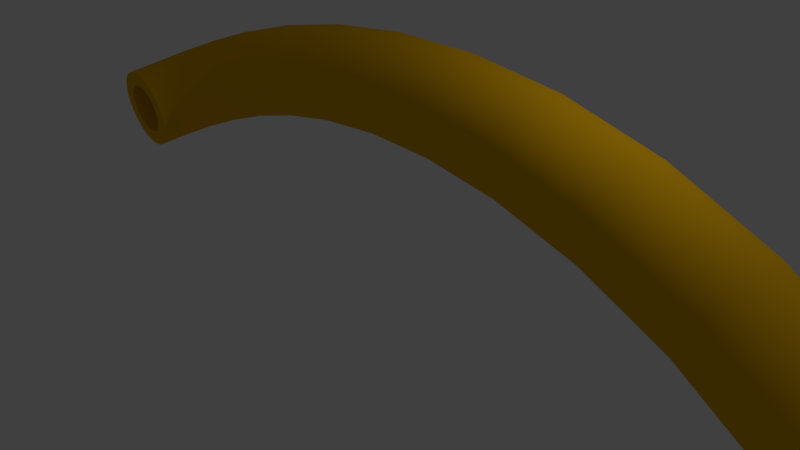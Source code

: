 # Source: tube.blend  (saved by Blender 2.78.0; exported with 4.5.12 LTS)
import bpy
from mathutils import Matrix  # noqa: F401  (used for matrix-valued properties, if any)

bpy.ops.wm.read_factory_settings(use_empty=True)
scene = bpy.context.scene
scene.name = 'Scene'

# ---- collections
col_collection_1 = bpy.data.collections.new('Collection 1'); scene.collection.children.link(col_collection_1)

# ---- materials (node trees are filled in below, after node groups)
mat_material_003 = bpy.data.materials.new('Material.003')
mat_material_003.alpha_threshold = 0.0
mat_material_003.use_transparent_shadow = False
mat_material_003.diffuse_color = (0.8, 0.428, 0.006343, 1.0)
mat_material_003.specular_color = (1.0, 0.7617, 0.2606)
mat_material_003.roughness = 0.5

# ---- material node trees

# ---- world
world_world = bpy.data.worlds.new('World'); scene.world = world_world
world_world.color = (0.05088, 0.05088, 0.05088)
world_world.use_sun_shadow = False
world_world.sun_shadow_jitter_overblur = 0.0
world_world.cycles.sampling_method = 'MANUAL'

# ---- cameras
cam_camera = bpy.data.cameras.new('Camera')
cam_camera.clip_end = 100.0
cam_camera.lens = 35.0
cam_camera.sensor_width = 32.0
cam_camera.sensor_height = 18.0
cam_camera.ortho_scale = 7.314
cam_camera.dof.focus_distance = 0.0
cam_camera.dof.aperture_fstop = 128.0

# ---- lights
light_lamp = bpy.data.lights.new('Lamp', 'POINT')
light_lamp.transmission_factor = 0.0
light_lamp.cutoff_distance = 30.0
light_lamp.energy = 100.0
light_lamp.shadow_buffer_clip_start = 1.001
light_lamp.shadow_soft_size = 0.1
light_lamp.shadow_maximum_resolution = 0.006
light_lamp.use_absolute_resolution = True

# ---- meshes
me_mesh_002 = bpy.data.meshes.new('Mesh.002')
me_mesh_002.from_pydata([(2.207, 0.2139, 0.06899), (2.225, 0.2, 0.09111), (2.241, 0.1828, 0.1111), (2.255, 0.1628, 0.1288), (2.267, 0.1403, 0.1442), (2.277, 0.1155, 0.1571), (2.285, 0.089, 0.1674), (2.291, 0.06102, 0.1749), (2.295, 0.03195, 0.1796), (2.296, 0.002159, 0.1814), (2.295, -0.028, 0.18), (2.292, -0.05817, 0.1755), (2.286, -0.08799, 0.1677), (2.277, -0.1162, 0.1568), (2.266, -0.1417, 0.1434), (2.254, -0.1643, 0.1277), (2.24, -0.1839, 0.11), (2.225, -0.2003, 0.09059), (2.208, -0.2134, 0.06979), (2.191, -0.2231, 0.04785), (2.173, -0.2291, 0.02506), (2.154, -0.2313, 0.001693), (2.135, -0.2296, -0.02196), (2.117, -0.2238, -0.04561), (2.098, -0.2139, -0.06899), (2.081, -0.2, -0.09111), (2.065, -0.1828, -0.1111), (2.051, -0.1628, -0.1288), (2.039, -0.1403, -0.1442), (2.029, -0.1155, -0.1571), (2.02, -0.089, -0.1674), (2.014, -0.06102, -0.1749), (2.011, -0.03195, -0.1796), (2.009, -0.002159, -0.1814), (2.01, 0.028, -0.18), (2.014, 0.05817, -0.1755), (2.02, 0.08799, -0.1677), (2.029, 0.1162, -0.1568), (2.039, 0.1417, -0.1434), (2.052, 0.1643, -0.1277), (2.066, 0.1839, -0.11), (2.081, 0.2003, -0.09059), (2.098, 0.2134, -0.06979), (2.115, 0.2231, -0.04785), (2.133, 0.2291, -0.02506), (2.151, 0.2313, -0.001693), (2.17, 0.2296, 0.02196), (2.189, 0.2238, 0.04561), (2.187, 0.1347, 0.04346), (2.198, 0.126, 0.0574), (2.208, 0.1152, 0.06999), (2.217, 0.1026, 0.08116), (2.225, 0.08835, 0.09084), (2.231, 0.07278, 0.09895), (2.236, 0.05606, 0.1054), (2.24, 0.03844, 0.1102), (2.242, 0.02013, 0.1131), (2.243, 0.00136, 0.1142), (2.243, -0.01764, 0.1134), (2.24, -0.03664, 0.1106), (2.236, -0.05543, 0.1056), (2.231, -0.0732, 0.09878), (2.224, -0.08925, 0.09031), (2.216, -0.1035, 0.08042), (2.208, -0.1158, 0.06928), (2.198, -0.1262, 0.05707), (2.188, -0.1344, 0.04396), (2.177, -0.1405, 0.03014), (2.165, -0.1443, 0.01578), (2.154, -0.1457, 0.001067), (2.142, -0.1446, -0.01383), (2.13, -0.141, -0.02873), (2.118, -0.1347, -0.04346), (2.107, -0.126, -0.0574), (2.097, -0.1152, -0.06999), (2.089, -0.1026, -0.08116), (2.081, -0.08835, -0.09084), (2.075, -0.07278, -0.09895), (2.069, -0.05606, -0.1054), (2.066, -0.03844, -0.1102), (2.063, -0.02013, -0.1131), (2.062, -0.00136, -0.1142), (2.063, 0.01764, -0.1134), (2.065, 0.03664, -0.1106), (2.069, 0.05543, -0.1056), (2.075, 0.0732, -0.09878), (2.081, 0.08925, -0.09031), (2.089, 0.1035, -0.08042), (2.098, 0.1158, -0.06928), (2.108, 0.1262, -0.05707), (2.118, 0.1344, -0.04396), (2.129, 0.1405, -0.03014), (2.14, 0.1443, -0.01578), (2.152, 0.1457, -0.001067), (2.164, 0.1446, 0.01383), (2.176, 0.141, 0.02873), (-2.188, 0.02165, -0.0371), (-2.191, 0.01715, -0.006158), (-2.19, 0.01245, 0.02418), (-2.186, 0.007609, 0.05361), (-2.177, 0.002693, 0.08181), (-2.165, -0.002234, 0.1085), (-2.15, -0.00711, 0.1333), (-2.131, -0.01187, 0.1559), (-2.11, -0.01645, 0.1761), (-2.086, -0.02079, 0.1934), (-2.059, -0.02482, 0.2077), (-2.031, -0.02848, 0.2185), (-2.001, -0.03171, 0.2256), (-1.969, -0.03435, 0.2286), (-1.939, -0.03633, 0.2274), (-1.909, -0.03764, 0.2223), (-1.88, -0.0383, 0.2135), (-1.853, -0.03833, 0.2012), (-1.828, -0.03773, 0.1857), (-1.805, -0.03651, 0.1672), (-1.785, -0.03469, 0.1459), (-1.767, -0.03229, 0.122), (-1.752, -0.0293, 0.09573), (-1.741, -0.02575, 0.06736), (-1.733, -0.02165, 0.0371), (-1.73, -0.01715, 0.006158), (-1.731, -0.01245, -0.02418), (-1.736, -0.007609, -0.05361), (-1.744, -0.002693, -0.08181), (-1.756, 0.002234, -0.1085), (-1.772, 0.00711, -0.1333), (-1.79, 0.01187, -0.1559), (-1.812, 0.01645, -0.1761), (-1.836, 0.02079, -0.1934), (-1.862, 0.02482, -0.2077), (-1.89, 0.02848, -0.2185), (-1.921, 0.03171, -0.2256), (-1.952, 0.03435, -0.2286), (-1.983, 0.03633, -0.2274), (-2.012, 0.03764, -0.2223), (-2.041, 0.0383, -0.2135), (-2.068, 0.03833, -0.2012), (-2.093, 0.03773, -0.1857), (-2.116, 0.03651, -0.1672), (-2.137, 0.03469, -0.1459), (-2.155, 0.03229, -0.122), (-2.169, 0.0293, -0.09573), (-2.18, 0.02575, -0.06736), (-2.104, 0.01364, -0.02337), (-2.106, 0.0108, -0.003879), (-2.105, 0.007843, 0.01523), (-2.102, 0.004793, 0.03377), (-2.097, 0.001697, 0.05153), (-2.089, -0.001407, 0.06832), (-2.08, -0.004479, 0.08395), (-2.068, -0.007477, 0.09821), (-2.055, -0.01036, 0.1109), (-2.04, -0.01309, 0.1218), (-2.023, -0.01563, 0.1308), (-2.005, -0.01794, 0.1376), (-1.986, -0.01997, 0.1421), (-1.966, -0.02164, 0.144), (-1.947, -0.02288, 0.1432), (-1.928, -0.02371, 0.14), (-1.91, -0.02413, 0.1345), (-1.893, -0.02414, 0.1268), (-1.877, -0.02376, 0.117), (-1.863, -0.023, 0.1053), (-1.85, -0.02185, 0.09189), (-1.839, -0.02034, 0.07684), (-1.829, -0.01846, 0.0603), (-1.822, -0.01622, 0.04243), (-1.818, -0.01364, 0.02337), (-1.815, -0.0108, 0.003879), (-1.816, -0.007842, -0.01523), (-1.819, -0.004793, -0.03377), (-1.824, -0.001696, -0.05153), (-1.832, 0.001408, -0.06832), (-1.842, 0.004479, -0.08395), (-1.853, 0.007477, -0.09821), (-1.867, 0.01036, -0.1109), (-1.882, 0.0131, -0.1218), (-1.898, 0.01563, -0.1308), (-1.916, 0.01794, -0.1376), (-1.936, 0.01997, -0.1421), (-1.955, 0.02164, -0.144), (-1.975, 0.02288, -0.1432), (-1.993, 0.02371, -0.14), (-2.011, 0.02413, -0.1345), (-2.028, 0.02414, -0.1268), (-2.044, 0.02376, -0.117), (-2.059, 0.023, -0.1053), (-2.072, 0.02186, -0.09189), (-2.083, 0.02034, -0.07684), (-2.092, 0.01846, -0.0603), (-2.099, 0.01622, -0.04243), (-2.188, 0.02165, -0.0371), (-2.191, 0.01715, -0.006158), (-2.19, 0.01245, 0.02418), (-2.186, 0.007609, 0.05361), (-2.177, 0.002693, 0.08181), (-2.165, -0.002234, 0.1085), (-2.15, -0.00711, 0.1333), (-2.131, -0.01187, 0.1559), (-2.11, -0.01645, 0.1761), (-2.086, -0.02079, 0.1934), (-2.059, -0.02482, 0.2077), (-2.031, -0.02848, 0.2185), (-2.001, -0.03171, 0.2256), (-1.969, -0.03435, 0.2286), (-1.939, -0.03633, 0.2274), (-1.909, -0.03764, 0.2223), (-1.88, -0.0383, 0.2135), (-1.853, -0.03833, 0.2012), (-1.828, -0.03773, 0.1857), (-1.805, -0.03651, 0.1672), (-1.785, -0.03469, 0.1459), (-1.767, -0.03229, 0.122), (-1.752, -0.0293, 0.09573), (-1.741, -0.02575, 0.06736), (-1.733, -0.02165, 0.0371), (-1.73, -0.01715, 0.006158), (-1.731, -0.01245, -0.02418), (-1.736, -0.007609, -0.05361), (-1.744, -0.002693, -0.08181), (-1.756, 0.002234, -0.1085), (-1.772, 0.00711, -0.1333), (-1.79, 0.01187, -0.1559), (-1.812, 0.01645, -0.1761), (-1.836, 0.02079, -0.1934), (-1.862, 0.02482, -0.2077), (-1.89, 0.02848, -0.2185), (-1.921, 0.03171, -0.2256), (-1.952, 0.03435, -0.2286), (-1.983, 0.03633, -0.2274), (-2.012, 0.03764, -0.2223), (-2.041, 0.0383, -0.2135), (-2.068, 0.03833, -0.2012), (-2.093, 0.03773, -0.1857), (-2.116, 0.03651, -0.1672), (-2.137, 0.03469, -0.1459), (-2.155, 0.03229, -0.122), (-2.169, 0.0293, -0.09573), (-2.18, 0.02575, -0.06736), (-2.075, 0.2956, 0.04551), (-2.081, 0.286, 0.07495), (-2.083, 0.2741, 0.1032), (-2.082, 0.2601, 0.13), (-2.077, 0.2444, 0.155), (-2.07, 0.2273, 0.1781), (-2.06, 0.2088, 0.199), (-2.047, 0.1893, 0.2173), (-2.032, 0.1691, 0.2329), (-2.015, 0.1483, 0.2455), (-1.995, 0.1273, 0.2548), (-1.974, 0.1063, 0.2606), (-1.95, 0.08549, 0.2626), (-1.926, 0.06582, 0.2606), (-1.901, 0.04804, 0.2548), (-1.877, 0.03226, 0.2455), (-1.854, 0.01858, 0.2329), (-1.831, 0.007099, 0.2173), (-1.81, -0.002066, 0.199), (-1.79, -0.008815, 0.1781), (-1.772, -0.01304, 0.155), (-1.756, -0.01464, 0.13), (-1.742, -0.01351, 0.1032), (-1.73, -0.00954, 0.07495), (-1.722, -0.002628, 0.04551), (-1.716, 0.007007, 0.01606), (-1.714, 0.01891, -0.01218), (-1.716, 0.03283, -0.03897), (-1.72, 0.04851, -0.06403), (-1.727, 0.06571, -0.08712), (-1.737, 0.08417, -0.108), (-1.75, 0.1036, -0.1263), (-1.765, 0.1239, -0.1419), (-1.782, 0.1446, -0.1545), (-1.802, 0.1657, -0.1638), (-1.824, 0.1867, -0.1696), (-1.847, 0.2075, -0.1716), (-1.872, 0.2271, -0.1696), (-1.896, 0.2449, -0.1638), (-1.92, 0.2607, -0.1545), (-1.943, 0.2744, -0.1419), (-1.966, 0.2859, -0.1263), (-1.987, 0.295, -0.108), (-2.007, 0.3018, -0.08712), (-2.025, 0.306, -0.06403), (-2.041, 0.3076, -0.03897), (-2.055, 0.3065, -0.01218), (-2.067, 0.3025, 0.01606), (-1.846, 0.4469, 0.1589), (-1.853, 0.4355, 0.1871), (-1.859, 0.4208, 0.2135), (-1.863, 0.4033, 0.2378), (-1.865, 0.3833, 0.26), (-1.864, 0.3611, 0.2796), (-1.862, 0.337, 0.2966), (-1.858, 0.3113, 0.3108), (-1.852, 0.2844, 0.3219), (-1.844, 0.2567, 0.3297), (-1.834, 0.2284, 0.3341), (-1.823, 0.1999, 0.3347), (-1.81, 0.1714, 0.3315), (-1.796, 0.1443, 0.3244), (-1.781, 0.1195, 0.3139), (-1.766, 0.09729, 0.3002), (-1.75, 0.07774, 0.2836), (-1.735, 0.06103, 0.2645), (-1.72, 0.04734, 0.2431), (-1.705, 0.03681, 0.2197), (-1.691, 0.02961, 0.1945), (-1.678, 0.0259, 0.168), (-1.665, 0.02584, 0.1405), (-1.654, 0.02959, 0.1121), (-1.645, 0.03731, 0.08316), (-1.637, 0.04877, 0.05495), (-1.631, 0.06341, 0.02857), (-1.627, 0.08091, 0.004226), (-1.626, 0.1009, -0.01788), (-1.626, 0.1232, -0.03754), (-1.628, 0.1473, -0.05456), (-1.632, 0.1729, -0.06871), (-1.638, 0.1998, -0.07981), (-1.646, 0.2275, -0.08763), (-1.656, 0.2558, -0.09198), (-1.667, 0.2844, -0.09265), (-1.68, 0.3128, -0.08944), (-1.695, 0.3399, -0.08237), (-1.709, 0.3647, -0.07185), (-1.725, 0.3869, -0.05815), (-1.74, 0.4065, -0.04158), (-1.755, 0.4232, -0.02243), (-1.77, 0.4369, -0.0009977), (-1.785, 0.4474, 0.02242), (-1.799, 0.4546, 0.04752), (-1.812, 0.4583, 0.07402), (-1.825, 0.4584, 0.1016), (-1.836, 0.4546, 0.13), (-1.563, 0.5122, 0.273), (-1.572, 0.5005, 0.3009), (-1.579, 0.4854, 0.3266), (-1.586, 0.4672, 0.3499), (-1.59, 0.4463, 0.3707), (-1.594, 0.4231, 0.3888), (-1.596, 0.3978, 0.404), (-1.597, 0.3708, 0.4161), (-1.596, 0.3425, 0.425), (-1.594, 0.3132, 0.4305), (-1.591, 0.2832, 0.4323), (-1.586, 0.2529, 0.4303), (-1.58, 0.2227, 0.4244), (-1.572, 0.1938, 0.4146), (-1.564, 0.1673, 0.4015), (-1.555, 0.1435, 0.3854), (-1.545, 0.1225, 0.3666), (-1.534, 0.1044, 0.3454), (-1.524, 0.08953, 0.3221), (-1.513, 0.07796, 0.2971), (-1.502, 0.0699, 0.2707), (-1.491, 0.06552, 0.2432), (-1.481, 0.06499, 0.2149), (-1.471, 0.06849, 0.1861), (-1.461, 0.07619, 0.1572), (-1.452, 0.08787, 0.1293), (-1.445, 0.103, 0.1036), (-1.439, 0.1211, 0.08029), (-1.434, 0.142, 0.05948), (-1.43, 0.1653, 0.04138), (-1.428, 0.1906, 0.02617), (-1.427, 0.2175, 0.01404), (-1.428, 0.2459, 0.005166), (-1.43, 0.2752, -0.0002769), (-1.433, 0.3051, -0.002104), (-1.438, 0.3354, -0.0001355), (-1.445, 0.3656, 0.00581), (-1.452, 0.3945, 0.01558), (-1.461, 0.421, 0.02868), (-1.47, 0.4448, 0.0448), (-1.48, 0.4659, 0.06362), (-1.49, 0.4839, 0.08481), (-1.5, 0.4988, 0.1081), (-1.511, 0.5104, 0.1331), (-1.522, 0.5184, 0.1595), (-1.533, 0.5228, 0.187), (-1.543, 0.5234, 0.2153), (-1.554, 0.5199, 0.2441), (-1.234, 0.5299, 0.3839), (-1.243, 0.5183, 0.4118), (-1.25, 0.5032, 0.4374), (-1.257, 0.4849, 0.4605), (-1.263, 0.464, 0.4809), (-1.268, 0.4406, 0.4985), (-1.273, 0.4152, 0.513), (-1.276, 0.388, 0.5243), (-1.278, 0.3595, 0.5322), (-1.279, 0.33, 0.5366), (-1.279, 0.2998, 0.5373), (-1.278, 0.2692, 0.5341), (-1.276, 0.2387, 0.5268), (-1.272, 0.2095, 0.5157), (-1.267, 0.1828, 0.5013), (-1.262, 0.1587, 0.484), (-1.256, 0.1374, 0.4639), (-1.249, 0.1191, 0.4416), (-1.241, 0.104, 0.4173), (-1.233, 0.09225, 0.3914), (-1.225, 0.08401, 0.3641), (-1.216, 0.07948, 0.3358), (-1.208, 0.07883, 0.3069), (-1.199, 0.08223, 0.2777), (-1.19, 0.08988, 0.2485), (-1.181, 0.1015, 0.2206), (-1.174, 0.1167, 0.195), (-1.167, 0.1349, 0.1719), (-1.161, 0.1558, 0.1515), (-1.156, 0.1792, 0.1339), (-1.151, 0.2047, 0.1194), (-1.148, 0.2318, 0.1081), (-1.146, 0.2603, 0.1002), (-1.145, 0.2899, 0.09578), (-1.145, 0.3201, 0.09509), (-1.146, 0.3506, 0.09829), (-1.148, 0.3811, 0.1055), (-1.152, 0.4103, 0.1166), (-1.157, 0.437, 0.1311), (-1.162, 0.4611, 0.1484), (-1.168, 0.4824, 0.1685), (-1.175, 0.5007, 0.1908), (-1.183, 0.5158, 0.2151), (-1.191, 0.5276, 0.241), (-1.199, 0.5358, 0.2683), (-1.208, 0.5403, 0.2966), (-1.216, 0.541, 0.3254), (-1.225, 0.5376, 0.3547), (-0.8602, 0.5161, 0.4856), (-0.8677, 0.5044, 0.5138), (-0.8747, 0.4893, 0.5396), (-0.8814, 0.471, 0.5627), (-0.8875, 0.4501, 0.5831), (-0.8931, 0.4267, 0.6005), (-0.8981, 0.4013, 0.6148), (-0.9025, 0.3742, 0.6259), (-0.906, 0.3457, 0.6334), (-0.9088, 0.3162, 0.6374), (-0.9108, 0.2861, 0.6375), (-0.9118, 0.2556, 0.6337), (-0.9118, 0.2252, 0.6258), (-0.9109, 0.1961, 0.614), (-0.909, 0.1694, 0.5989), (-0.9062, 0.1454, 0.5808), (-0.9026, 0.1242, 0.56), (-0.8983, 0.1059, 0.537), (-0.8933, 0.09091, 0.512), (-0.8877, 0.07921, 0.4854), (-0.8816, 0.07103, 0.4575), (-0.8751, 0.06655, 0.4287), (-0.8681, 0.06595, 0.3993), (-0.8609, 0.06941, 0.3697), (-0.8534, 0.07709, 0.3401), (-0.846, 0.08878, 0.3119), (-0.8389, 0.1039, 0.2861), (-0.8322, 0.1221, 0.263), (-0.8261, 0.1431, 0.2426), (-0.8205, 0.1665, 0.2252), (-0.8155, 0.1919, 0.2109), (-0.8112, 0.219, 0.1998), (-0.8076, 0.2475, 0.1923), (-0.8048, 0.277, 0.1883), (-0.8029, 0.3071, 0.1882), (-0.8018, 0.3376, 0.192), (-0.8018, 0.368, 0.1999), (-0.8028, 0.3971, 0.2117), (-0.8047, 0.4238, 0.2268), (-0.8075, 0.4478, 0.2449), (-0.811, 0.469, 0.2657), (-0.8154, 0.4872, 0.2887), (-0.8203, 0.5023, 0.3137), (-0.8259, 0.514, 0.3403), (-0.832, 0.5222, 0.3682), (-0.8386, 0.5266, 0.397), (-0.8455, 0.5272, 0.4264), (-0.8527, 0.5238, 0.456), (-0.4487, 0.4799, 0.569), (-0.4545, 0.4681, 0.5975), (-0.4603, 0.4528, 0.6235), (-0.466, 0.4345, 0.6469), (-0.4715, 0.4135, 0.6674), (-0.4768, 0.3901, 0.6849), (-0.4817, 0.3647, 0.6992), (-0.4862, 0.3376, 0.7102), (-0.4904, 0.3092, 0.7177), (-0.494, 0.2797, 0.7214), (-0.497, 0.2497, 0.7214), (-0.4995, 0.2193, 0.7173), (-0.5012, 0.189, 0.709), (-0.5022, 0.1601, 0.6968), (-0.5023, 0.1336, 0.6813), (-0.5017, 0.1097, 0.6628), (-0.5004, 0.08873, 0.6416), (-0.4984, 0.07071, 0.6181), (-0.4958, 0.05585, 0.5926), (-0.4925, 0.04435, 0.5655), (-0.4887, 0.03636, 0.5372), (-0.4844, 0.03207, 0.508), (-0.4796, 0.03164, 0.4781), (-0.4743, 0.03526, 0.4481), (-0.4686, 0.04309, 0.4182), (-0.4627, 0.05491, 0.3896), (-0.4569, 0.07015, 0.3636), (-0.4512, 0.08845, 0.3403), (-0.4458, 0.1095, 0.3198), (-0.4405, 0.1329, 0.3023), (-0.4356, 0.1583, 0.2879), (-0.431, 0.1854, 0.277), (-0.4269, 0.2138, 0.2695), (-0.4233, 0.2432, 0.2657), (-0.4202, 0.2733, 0.2658), (-0.4178, 0.3036, 0.2699), (-0.4161, 0.3339, 0.2781), (-0.4151, 0.3629, 0.2903), (-0.4149, 0.3894, 0.3059), (-0.4155, 0.4132, 0.3244), (-0.4168, 0.4342, 0.3456), (-0.4188, 0.4523, 0.3691), (-0.4215, 0.4671, 0.3946), (-0.4247, 0.4786, 0.4216), (-0.4285, 0.4866, 0.45), (-0.4329, 0.4909, 0.4792), (-0.4377, 0.4913, 0.509), (-0.443, 0.4877, 0.5391), (-0.009253, 0.4291, 0.6235), (-0.01297, 0.417, 0.6523), (-0.01689, 0.4016, 0.6786), (-0.02097, 0.3831, 0.7021), (-0.02516, 0.3619, 0.7228), (-0.02939, 0.3384, 0.7404), (-0.03361, 0.3129, 0.7548), (-0.03776, 0.2858, 0.7659), (-0.0418, 0.2573, 0.7733), (-0.04566, 0.2279, 0.7771), (-0.04929, 0.198, 0.7769), (-0.05264, 0.1677, 0.7728), (-0.05564, 0.1376, 0.7643), (-0.05817, 0.1088, 0.752), (-0.06013, 0.08248, 0.7362), (-0.06153, 0.05886, 0.7174), (-0.06238, 0.03808, 0.696), (-0.06268, 0.02032, 0.6722), (-0.06244, 0.005734, 0.6464), (-0.06167, -0.005496, 0.6191), (-0.06037, -0.0132, 0.5904), (-0.05855, -0.01721, 0.5609), (-0.05621, -0.01736, 0.5308), (-0.05337, -0.01347, 0.5004), (-0.05003, -0.005379, 0.4702), (-0.04632, 0.006683, 0.4414), (-0.0424, 0.02213, 0.4152), (-0.03831, 0.04061, 0.3916), (-0.03413, 0.06178, 0.371), (-0.0299, 0.08529, 0.3533), (-0.02568, 0.1108, 0.3389), (-0.02152, 0.1379, 0.3279), (-0.01749, 0.1664, 0.3205), (-0.01363, 0.1958, 0.3167), (-0.009994, 0.2257, 0.3168), (-0.00665, 0.256, 0.321), (-0.003646, 0.2861, 0.3294), (-0.001117, 0.3149, 0.3418), (0.0008442, 0.3412, 0.3576), (0.002246, 0.3648, 0.3764), (0.003093, 0.3856, 0.3978), (0.003394, 0.4034, 0.4216), (0.003155, 0.418, 0.4473), (0.002381, 0.4292, 0.4747), (0.001081, 0.4369, 0.5033), (-0.0007387, 0.4409, 0.5329), (-0.003072, 0.4411, 0.563), (-0.005913, 0.4372, 0.5933), (0.4471, 0.3711, 0.6382), (0.4462, 0.3587, 0.667), (0.4449, 0.3429, 0.6934), (0.443, 0.3242, 0.717), (0.4408, 0.3028, 0.7377), (0.4382, 0.279, 0.7554), (0.4353, 0.2534, 0.7698), (0.4322, 0.2261, 0.7809), (0.4287, 0.1976, 0.7883), (0.4251, 0.1682, 0.7921), (0.4213, 0.1382, 0.792), (0.4174, 0.108, 0.7878), (0.4134, 0.07801, 0.7793), (0.4095, 0.04939, 0.7669), (0.4059, 0.02331, 0.7511), (0.4025, -5.972e-05, 0.7323), (0.3994, -0.02056, 0.7107), (0.3966, -0.03802, 0.6869), (0.3942, -0.05228, 0.6611), (0.3922, -0.06316, 0.6336), (0.3906, -0.07051, 0.6049), (0.3895, -0.07415, 0.5753), (0.3888, -0.07393, 0.5451), (0.3886, -0.06966, 0.5147), (0.389, -0.0612, 0.4844), (0.3898, -0.04879, 0.4555), (0.3912, -0.03303, 0.4292), (0.393, -0.01427, 0.4056), (0.3952, 0.007146, 0.3849), (0.3978, 0.03086, 0.3672), (0.4007, 0.05652, 0.3528), (0.4039, 0.08379, 0.3417), (0.4073, 0.1123, 0.3342), (0.4109, 0.1417, 0.3305), (0.4147, 0.1717, 0.3306), (0.4186, 0.2019, 0.3348), (0.4226, 0.2319, 0.3432), (0.4265, 0.2605, 0.3557), (0.4302, 0.2866, 0.3715), (0.4336, 0.31, 0.3903), (0.4367, 0.3305, 0.4118), (0.4394, 0.3479, 0.4357), (0.4418, 0.3622, 0.4615), (0.4439, 0.3731, 0.4889), (0.4455, 0.3804, 0.5176), (0.4466, 0.3841, 0.5473), (0.4473, 0.3838, 0.5775), (0.4475, 0.3796, 0.6079), (0.9089, 0.3133, 0.6015), (0.9117, 0.3004, 0.6301), (0.9136, 0.2843, 0.6561), (0.9148, 0.2651, 0.6795), (0.9153, 0.2434, 0.7), (0.915, 0.2194, 0.7174), (0.9141, 0.1935, 0.7317), (0.9125, 0.166, 0.7426), (0.9102, 0.1374, 0.75), (0.9072, 0.1079, 0.7537), (0.9037, 0.07788, 0.7536), (0.8995, 0.04774, 0.7494), (0.8947, 0.01781, 0.741), (0.8895, -0.01065, 0.7287), (0.8842, -0.03652, 0.713), (0.8787, -0.05964, 0.6944), (0.8731, -0.07984, 0.6731), (0.8676, -0.09697, 0.6495), (0.8622, -0.1109, 0.6239), (0.8569, -0.1213, 0.5967), (0.8519, -0.1283, 0.5683), (0.8472, -0.1315, 0.539), (0.8428, -0.1308, 0.5091), (0.8389, -0.1261, 0.479), (0.8356, -0.1172, 0.449), (0.8328, -0.1043, 0.4205), (0.8309, -0.08815, 0.3944), (0.8297, -0.06902, 0.3711), (0.8292, -0.04728, 0.3506), (0.8295, -0.02328, 0.3331), (0.8304, 0.00262, 0.3189), (0.832, 0.03007, 0.3079), (0.8343, 0.05873, 0.3005), (0.8373, 0.08823, 0.2968), (0.8408, 0.1182, 0.297), (0.845, 0.1484, 0.3012), (0.8498, 0.1783, 0.3096), (0.855, 0.2068, 0.3219), (0.8603, 0.2326, 0.3375), (0.8658, 0.2558, 0.3562), (0.8714, 0.276, 0.3775), (0.8769, 0.2931, 0.4011), (0.8823, 0.307, 0.4267), (0.8876, 0.3175, 0.4538), (0.8926, 0.3244, 0.4822), (0.8973, 0.3276, 0.5116), (0.9017, 0.3269, 0.5415), (0.9056, 0.3222, 0.5716), (1.364, 0.2629, 0.5021), (1.372, 0.2496, 0.5297), (1.378, 0.233, 0.5548), (1.383, 0.2134, 0.5773), (1.387, 0.1913, 0.597), (1.389, 0.167, 0.6138), (1.391, 0.1408, 0.6274), (1.391, 0.1131, 0.6379), (1.391, 0.08431, 0.6449), (1.389, 0.05469, 0.6483), (1.386, 0.02463, 0.6481), (1.382, -0.005513, 0.6439), (1.376, -0.03538, 0.6356), (1.37, -0.06371, 0.6236), (1.363, -0.08939, 0.6083), (1.355, -0.1123, 0.5902), (1.347, -0.1322, 0.5695), (1.338, -0.149, 0.5466), (1.329, -0.1625, 0.5218), (1.32, -0.1726, 0.4955), (1.311, -0.1791, 0.468), (1.302, -0.1818, 0.4396), (1.294, -0.1807, 0.4107), (1.285, -0.1755, 0.3816), (1.277, -0.1661, 0.3527), (1.27, -0.1527, 0.3251), (1.264, -0.1361, 0.3), (1.259, -0.1166, 0.2775), (1.255, -0.09449, 0.2578), (1.252, -0.07016, 0.241), (1.251, -0.04398, 0.2273), (1.25, -0.0163, 0.2169), (1.251, 0.01254, 0.2099), (1.253, 0.04216, 0.2064), (1.256, 0.07222, 0.2067), (1.26, 0.1024, 0.2109), (1.265, 0.1322, 0.2191), (1.272, 0.1606, 0.2312), (1.279, 0.1862, 0.2464), (1.287, 0.2091, 0.2646), (1.295, 0.229, 0.2853), (1.303, 0.2458, 0.3082), (1.312, 0.2593, 0.333), (1.321, 0.2694, 0.3593), (1.33, 0.2759, 0.3868), (1.339, 0.2787, 0.4152), (1.348, 0.2775, 0.4441), (1.356, 0.2723, 0.4732), (1.801, 0.2273, 0.3284), (1.814, 0.2136, 0.3539), (1.824, 0.1966, 0.377), (1.834, 0.1767, 0.3977), (1.842, 0.1543, 0.4158), (1.848, 0.1297, 0.4311), (1.853, 0.1033, 0.4435), (1.856, 0.07539, 0.4529), (1.858, 0.0464, 0.4591), (1.857, 0.01665, 0.4619), (1.855, -0.01348, 0.4612), (1.851, -0.04363, 0.457), (1.845, -0.07346, 0.4489), (1.838, -0.1017, 0.4374), (1.829, -0.1272, 0.4228), (1.819, -0.1499, 0.4056), (1.808, -0.1696, 0.3861), (1.796, -0.1861, 0.3646), (1.783, -0.1994, 0.3414), (1.77, -0.2091, 0.3167), (1.756, -0.2153, 0.291), (1.743, -0.2177, 0.2646), (1.729, -0.2161, 0.2377), (1.715, -0.2105, 0.2107), (1.702, -0.2007, 0.1839), (1.69, -0.187, 0.1584), (1.679, -0.17, 0.1352), (1.67, -0.1501, 0.1145), (1.662, -0.1277, 0.09645), (1.655, -0.1031, 0.08113), (1.651, -0.07665, 0.06872), (1.647, -0.04876, 0.05936), (1.646, -0.01976, 0.0532), (1.646, 0.009979, 0.05037), (1.648, 0.04011, 0.05102), (1.652, 0.07027, 0.05529), (1.658, 0.1001, 0.06333), (1.666, 0.1283, 0.07489), (1.675, 0.1539, 0.08942), (1.685, 0.1766, 0.1066), (1.696, 0.1962, 0.1261), (1.708, 0.2128, 0.1477), (1.721, 0.226, 0.1709), (1.734, 0.2358, 0.1955), (1.747, 0.2419, 0.2212), (1.761, 0.2443, 0.2477), (1.775, 0.2428, 0.2746), (1.788, 0.2372, 0.3016), (2.207, 0.2139, 0.06899), (2.225, 0.2, 0.09111), (2.241, 0.1828, 0.1111), (2.255, 0.1628, 0.1288), (2.267, 0.1403, 0.1442), (2.277, 0.1155, 0.1571), (2.285, 0.089, 0.1674), (2.291, 0.06102, 0.1749), (2.295, 0.03195, 0.1796), (2.296, 0.002159, 0.1814), (2.295, -0.028, 0.18), (2.292, -0.05817, 0.1755), (2.286, -0.08799, 0.1677), (2.277, -0.1162, 0.1568), (2.266, -0.1417, 0.1434), (2.254, -0.1643, 0.1277), (2.24, -0.1839, 0.11), (2.225, -0.2003, 0.09059), (2.208, -0.2134, 0.06979), (2.191, -0.2231, 0.04785), (2.173, -0.2291, 0.02506), (2.154, -0.2313, 0.001693), (2.135, -0.2296, -0.02196), (2.117, -0.2238, -0.04561), (2.098, -0.2139, -0.06899), (2.081, -0.2, -0.09111), (2.065, -0.1828, -0.1111), (2.051, -0.1628, -0.1288), (2.039, -0.1403, -0.1442), (2.029, -0.1155, -0.1571), (2.02, -0.089, -0.1674), (2.014, -0.06102, -0.1749), (2.011, -0.03195, -0.1796), (2.009, -0.002159, -0.1814), (2.01, 0.028, -0.18), (2.014, 0.05817, -0.1755), (2.02, 0.08799, -0.1677), (2.029, 0.1162, -0.1568), (2.039, 0.1417, -0.1434), (2.052, 0.1643, -0.1277), (2.066, 0.1839, -0.11), (2.081, 0.2003, -0.09059), (2.098, 0.2134, -0.06979), (2.115, 0.2231, -0.04785), (2.133, 0.2291, -0.02506), (2.151, 0.2313, -0.001693), (2.17, 0.2296, 0.02196), (2.189, 0.2238, 0.04561), (-2.104, 0.01364, -0.02337), (-2.106, 0.0108, -0.003879), (-2.105, 0.007843, 0.01523), (-2.102, 0.004793, 0.03377), (-2.097, 0.001697, 0.05153), (-2.089, -0.001407, 0.06832), (-2.08, -0.004479, 0.08395), (-2.068, -0.007477, 0.09821), (-2.055, -0.01036, 0.1109), (-2.04, -0.01309, 0.1218), (-2.023, -0.01563, 0.1308), (-2.005, -0.01794, 0.1376), (-1.986, -0.01997, 0.1421), (-1.966, -0.02164, 0.144), (-1.947, -0.02288, 0.1432), (-1.928, -0.02371, 0.14), (-1.91, -0.02413, 0.1345), (-1.893, -0.02414, 0.1268), (-1.877, -0.02376, 0.117), (-1.863, -0.023, 0.1053), (-1.85, -0.02185, 0.09189), (-1.839, -0.02034, 0.07684), (-1.829, -0.01846, 0.0603), (-1.822, -0.01622, 0.04243), (-1.818, -0.01364, 0.02337), (-1.815, -0.0108, 0.003879), (-1.816, -0.007842, -0.01523), (-1.819, -0.004793, -0.03377), (-1.824, -0.001696, -0.05153), (-1.832, 0.001408, -0.06832), (-1.842, 0.004479, -0.08395), (-1.853, 0.007477, -0.09821), (-1.867, 0.01036, -0.1109), (-1.882, 0.0131, -0.1218), (-1.898, 0.01563, -0.1308), (-1.916, 0.01794, -0.1376), (-1.936, 0.01997, -0.1421), (-1.955, 0.02164, -0.144), (-1.975, 0.02288, -0.1432), (-1.993, 0.02371, -0.14), (-2.011, 0.02413, -0.1345), (-2.028, 0.02414, -0.1268), (-2.044, 0.02376, -0.117), (-2.059, 0.023, -0.1053), (-2.072, 0.02186, -0.09189), (-2.083, 0.02034, -0.07684), (-2.092, 0.01846, -0.0603), (-2.099, 0.01622, -0.04243), (-2.01, 0.2404, 0.04551), (-2.013, 0.2343, 0.06406), (-2.015, 0.2268, 0.08185), (-2.014, 0.2181, 0.09872), (-2.011, 0.2082, 0.1145), (-2.007, 0.1974, 0.1291), (-2.0, 0.1857, 0.1422), (-1.992, 0.1735, 0.1537), (-1.983, 0.1607, 0.1636), (-1.972, 0.1476, 0.1715), (-1.959, 0.1344, 0.1774), (-1.946, 0.1212, 0.181), (-1.931, 0.1081, 0.1822), (-1.916, 0.09567, 0.181), (-1.9, 0.08447, 0.1774), (-1.885, 0.07453, 0.1715), (-1.87, 0.06591, 0.1636), (-1.856, 0.05868, 0.1537), (-1.843, 0.05291, 0.1422), (-1.83, 0.04866, 0.1291), (-1.819, 0.04599, 0.1145), (-1.809, 0.04498, 0.09872), (-1.8, 0.0457, 0.08185), (-1.793, 0.0482, 0.06406), (-1.787, 0.05255, 0.04551), (-1.784, 0.05862, 0.02696), (-1.783, 0.06612, 0.009166), (-1.783, 0.07489, -0.007706), (-1.786, 0.08477, -0.02349), (-1.791, 0.0956, -0.03804), (-1.797, 0.1072, -0.05117), (-1.805, 0.1195, -0.06273), (-1.814, 0.1322, -0.07255), (-1.825, 0.1453, -0.08048), (-1.838, 0.1586, -0.08634), (-1.851, 0.1718, -0.08998), (-1.866, 0.1849, -0.09123), (-1.882, 0.1973, -0.08998), (-1.897, 0.2085, -0.08634), (-1.912, 0.2184, -0.08048), (-1.927, 0.2271, -0.07255), (-1.941, 0.2343, -0.06273), (-1.954, 0.2401, -0.05117), (-1.967, 0.2443, -0.03804), (-1.978, 0.247, -0.02349), (-1.989, 0.248, -0.007706), (-1.997, 0.2473, 0.009166), (-2.005, 0.2448, 0.02696), (-1.808, 0.3711, 0.1449), (-1.813, 0.3639, 0.1627), (-1.817, 0.3547, 0.1793), (-1.819, 0.3437, 0.1946), (-1.82, 0.331, 0.2085), (-1.82, 0.317, 0.2209), (-1.819, 0.3019, 0.2316), (-1.816, 0.2857, 0.2406), (-1.812, 0.2688, 0.2476), (-1.807, 0.2513, 0.2525), (-1.801, 0.2335, 0.2552), (-1.794, 0.2155, 0.2556), (-1.786, 0.1976, 0.2536), (-1.777, 0.1805, 0.2492), (-1.768, 0.1649, 0.2425), (-1.758, 0.1509, 0.2339), (-1.748, 0.1386, 0.2235), (-1.739, 0.128, 0.2114), (-1.729, 0.1194, 0.1979), (-1.72, 0.1128, 0.1832), (-1.711, 0.1083, 0.1673), (-1.703, 0.1059, 0.1506), (-1.695, 0.1059, 0.1333), (-1.688, 0.1082, 0.1154), (-1.682, 0.1131, 0.09718), (-1.677, 0.1203, 0.07941), (-1.673, 0.1295, 0.06279), (-1.671, 0.1406, 0.04745), (-1.67, 0.1532, 0.03353), (-1.67, 0.1672, 0.02114), (-1.671, 0.1824, 0.01042), (-1.674, 0.1985, 0.001507), (-1.678, 0.2154, -0.005481), (-1.683, 0.2329, -0.01041), (-1.689, 0.2508, -0.01315), (-1.696, 0.2687, -0.01357), (-1.704, 0.2866, -0.01155), (-1.713, 0.3037, -0.007099), (-1.723, 0.3193, -0.000468), (-1.732, 0.3333, 0.00816), (-1.742, 0.3457, 0.0186), (-1.751, 0.3562, 0.03066), (-1.761, 0.3648, 0.04416), (-1.77, 0.3714, 0.05891), (-1.779, 0.376, 0.07473), (-1.788, 0.3783, 0.09142), (-1.795, 0.3784, 0.1088), (-1.802, 0.376, 0.1267), (-1.544, 0.4315, 0.2516), (-1.55, 0.4241, 0.2691), (-1.555, 0.4146, 0.2853), (-1.558, 0.4032, 0.3), (-1.561, 0.39, 0.3131), (-1.564, 0.3754, 0.3245), (-1.565, 0.3594, 0.3341), (-1.566, 0.3424, 0.3417), (-1.565, 0.3246, 0.3473), (-1.564, 0.3061, 0.3508), (-1.562, 0.2873, 0.3519), (-1.559, 0.2682, 0.3507), (-1.555, 0.2492, 0.3469), (-1.55, 0.2309, 0.3408), (-1.545, 0.2143, 0.3325), (-1.539, 0.1993, 0.3224), (-1.533, 0.186, 0.3105), (-1.526, 0.1746, 0.2972), (-1.52, 0.1653, 0.2825), (-1.513, 0.158, 0.2668), (-1.506, 0.1529, 0.2501), (-1.499, 0.1501, 0.2328), (-1.492, 0.1498, 0.215), (-1.486, 0.152, 0.1968), (-1.48, 0.1569, 0.1786), (-1.474, 0.1642, 0.1611), (-1.47, 0.1737, 0.1449), (-1.466, 0.1852, 0.1302), (-1.463, 0.1983, 0.1171), (-1.461, 0.213, 0.1057), (-1.459, 0.2289, 0.09609), (-1.459, 0.2459, 0.08845), (-1.459, 0.2637, 0.08285), (-1.46, 0.2822, 0.07943), (-1.463, 0.3011, 0.07827), (-1.466, 0.3201, 0.07951), (-1.47, 0.3392, 0.08326), (-1.474, 0.3574, 0.08941), (-1.48, 0.3741, 0.09767), (-1.485, 0.3891, 0.1078), (-1.492, 0.4023, 0.1197), (-1.498, 0.4137, 0.133), (-1.505, 0.4231, 0.1477), (-1.512, 0.4304, 0.1634), (-1.518, 0.4354, 0.1801), (-1.525, 0.4382, 0.1974), (-1.532, 0.4385, 0.2152), (-1.538, 0.4363, 0.2334), (-1.226, 0.4485, 0.3588), (-1.231, 0.4412, 0.3764), (-1.236, 0.4316, 0.3926), (-1.24, 0.4202, 0.4071), (-1.244, 0.407, 0.42), (-1.248, 0.3922, 0.431), (-1.25, 0.3762, 0.4402), (-1.252, 0.3591, 0.4473), (-1.254, 0.3411, 0.4523), (-1.254, 0.3225, 0.455), (-1.254, 0.3035, 0.4555), (-1.254, 0.2843, 0.4535), (-1.252, 0.2651, 0.4489), (-1.25, 0.2467, 0.4419), (-1.247, 0.2298, 0.4328), (-1.244, 0.2147, 0.4219), (-1.24, 0.2013, 0.4093), (-1.235, 0.1897, 0.3952), (-1.23, 0.1802, 0.3799), (-1.225, 0.1728, 0.3635), (-1.22, 0.1676, 0.3464), (-1.215, 0.1648, 0.3286), (-1.209, 0.1643, 0.3104), (-1.204, 0.1665, 0.292), (-1.198, 0.1713, 0.2736), (-1.193, 0.1787, 0.256), (-1.188, 0.1882, 0.2398), (-1.184, 0.1996, 0.2253), (-1.18, 0.2129, 0.2124), (-1.177, 0.2276, 0.2014), (-1.174, 0.2436, 0.1922), (-1.172, 0.2607, 0.1851), (-1.17, 0.2787, 0.1801), (-1.17, 0.2973, 0.1773), (-1.17, 0.3163, 0.1769), (-1.17, 0.3355, 0.1789), (-1.172, 0.3547, 0.1835), (-1.174, 0.3731, 0.1905), (-1.177, 0.39, 0.1996), (-1.181, 0.4052, 0.2105), (-1.184, 0.4186, 0.2231), (-1.189, 0.4301, 0.2372), (-1.194, 0.4396, 0.2525), (-1.199, 0.447, 0.2689), (-1.204, 0.4522, 0.286), (-1.209, 0.4551, 0.3038), (-1.215, 0.4555, 0.322), (-1.22, 0.4533, 0.3404), (-0.859, 0.4349, 0.4587), (-0.8636, 0.4275, 0.4764), (-0.8681, 0.418, 0.4927), (-0.8723, 0.4065, 0.5073), (-0.8762, 0.3933, 0.5201), (-0.8797, 0.3786, 0.5311), (-0.8828, 0.3626, 0.5401), (-0.8856, 0.3455, 0.547), (-0.8878, 0.3275, 0.5518), (-0.8896, 0.309, 0.5543), (-0.8908, 0.29, 0.5544), (-0.8914, 0.2708, 0.552), (-0.8915, 0.2516, 0.547), (-0.8909, 0.2333, 0.5396), (-0.8897, 0.2165, 0.53), (-0.8879, 0.2013, 0.5186), (-0.8856, 0.188, 0.5056), (-0.8829, 0.1765, 0.4911), (-0.8798, 0.167, 0.4753), (-0.8763, 0.1597, 0.4586), (-0.8724, 0.1545, 0.441), (-0.8683, 0.1517, 0.4229), (-0.8639, 0.1513, 0.4043), (-0.8594, 0.1535, 0.3857), (-0.8547, 0.1583, 0.3671), (-0.85, 0.1657, 0.3493), (-0.8455, 0.1752, 0.333), (-0.8413, 0.1867, 0.3184), (-0.8375, 0.1999, 0.3056), (-0.8339, 0.2146, 0.2946), (-0.8308, 0.2306, 0.2856), (-0.8281, 0.2477, 0.2787), (-0.8258, 0.2657, 0.2739), (-0.824, 0.2842, 0.2714), (-0.8228, 0.3032, 0.2713), (-0.8222, 0.3224, 0.2737), (-0.8222, 0.3416, 0.2787), (-0.8228, 0.3599, 0.2861), (-0.824, 0.3767, 0.2957), (-0.8257, 0.3919, 0.3071), (-0.828, 0.4052, 0.3201), (-0.8307, 0.4167, 0.3347), (-0.8338, 0.4262, 0.3504), (-0.8373, 0.4335, 0.3671), (-0.8412, 0.4387, 0.3847), (-0.8453, 0.4415, 0.4029), (-0.8497, 0.4419, 0.4214), (-0.8542, 0.4397, 0.44), (-0.4524, 0.3991, 0.5411), (-0.4561, 0.3916, 0.5591), (-0.4597, 0.382, 0.5755), (-0.4633, 0.3705, 0.5902), (-0.4668, 0.3572, 0.6031), (-0.4701, 0.3425, 0.6141), (-0.4732, 0.3265, 0.6231), (-0.476, 0.3094, 0.63), (-0.4786, 0.2915, 0.6347), (-0.4809, 0.273, 0.6371), (-0.4828, 0.2541, 0.6371), (-0.4844, 0.2349, 0.6345), (-0.4855, 0.2159, 0.6293), (-0.4861, 0.1976, 0.6216), (-0.4862, 0.1809, 0.6118), (-0.4858, 0.1659, 0.6002), (-0.485, 0.1527, 0.5868), (-0.4837, 0.1413, 0.572), (-0.482, 0.132, 0.556), (-0.48, 0.1247, 0.5389), (-0.4776, 0.1197, 0.5211), (-0.4749, 0.117, 0.5026), (-0.4718, 0.1167, 0.4839), (-0.4685, 0.119, 0.4649), (-0.4649, 0.1239, 0.4461), (-0.4612, 0.1314, 0.4281), (-0.4576, 0.141, 0.4117), (-0.454, 0.1525, 0.397), (-0.4505, 0.1657, 0.3841), (-0.4472, 0.1805, 0.3731), (-0.4441, 0.1965, 0.364), (-0.4412, 0.2135, 0.3571), (-0.4386, 0.2315, 0.3524), (-0.4364, 0.25, 0.35), (-0.4344, 0.2689, 0.3501), (-0.4329, 0.288, 0.3527), (-0.4318, 0.3071, 0.3579), (-0.4312, 0.3254, 0.3655), (-0.4311, 0.342, 0.3753), (-0.4315, 0.3571, 0.387), (-0.4323, 0.3703, 0.4004), (-0.4336, 0.3817, 0.4152), (-0.4352, 0.391, 0.4312), (-0.4373, 0.3983, 0.4483), (-0.4397, 0.4033, 0.4661), (-0.4424, 0.406, 0.4845), (-0.4455, 0.4063, 0.5033), (-0.4488, 0.404, 0.5222), (-0.0168, 0.3487, 0.5952), (-0.01914, 0.3411, 0.6133), (-0.02161, 0.3314, 0.6299), (-0.02418, 0.3197, 0.6447), (-0.02682, 0.3064, 0.6577), (-0.02948, 0.2916, 0.6688), (-0.03214, 0.2755, 0.6779), (-0.03476, 0.2584, 0.6848), (-0.0373, 0.2405, 0.6895), (-0.03973, 0.222, 0.6919), (-0.04202, 0.2031, 0.6918), (-0.04413, 0.184, 0.6892), (-0.04602, 0.1651, 0.6839), (-0.04761, 0.1469, 0.6761), (-0.04885, 0.1304, 0.6661), (-0.04973, 0.1155, 0.6543), (-0.05027, 0.1024, 0.6408), (-0.05045, 0.0912, 0.6258), (-0.0503, 0.08201, 0.6096), (-0.04982, 0.07494, 0.5924), (-0.049, 0.07008, 0.5743), (-0.04785, 0.06756, 0.5557), (-0.04638, 0.06746, 0.5367), (-0.04459, 0.06991, 0.5176), (-0.04249, 0.07501, 0.4986), (-0.04015, 0.08261, 0.4805), (-0.03768, 0.09234, 0.4639), (-0.0351, 0.104, 0.4491), (-0.03247, 0.1173, 0.4361), (-0.0298, 0.1321, 0.425), (-0.02715, 0.1482, 0.4159), (-0.02453, 0.1653, 0.409), (-0.02199, 0.1832, 0.4042), (-0.01955, 0.2017, 0.4019), (-0.01727, 0.2206, 0.402), (-0.01516, 0.2397, 0.4046), (-0.01327, 0.2586, 0.4099), (-0.01167, 0.2768, 0.4177), (-0.01044, 0.2933, 0.4276), (-0.009556, 0.3082, 0.4395), (-0.009022, 0.3213, 0.453), (-0.008832, 0.3325, 0.468), (-0.008983, 0.3417, 0.4842), (-0.00947, 0.3488, 0.5014), (-0.01029, 0.3536, 0.5195), (-0.01144, 0.3561, 0.5381), (-0.01291, 0.3562, 0.557), (-0.01469, 0.3538, 0.5762), (0.4363, 0.2911, 0.6097), (0.4358, 0.2833, 0.6279), (0.4349, 0.2734, 0.6445), (0.4338, 0.2616, 0.6594), (0.4324, 0.2481, 0.6724), (0.4308, 0.2331, 0.6835), (0.4289, 0.217, 0.6926), (0.4269, 0.1998, 0.6996), (0.4248, 0.1818, 0.7043), (0.4225, 0.1633, 0.7067), (0.4201, 0.1444, 0.7066), (0.4177, 0.1254, 0.7039), (0.4151, 0.1065, 0.6986), (0.4127, 0.08846, 0.6908), (0.4104, 0.07203, 0.6809), (0.4082, 0.05731, 0.669), (0.4063, 0.04439, 0.6554), (0.4046, 0.03339, 0.6404), (0.403, 0.02441, 0.6242), (0.4018, 0.01756, 0.6069), (0.4008, 0.01293, 0.5888), (0.4, 0.01063, 0.5701), (0.3996, 0.01078, 0.5511), (0.3995, 0.01346, 0.5319), (0.3997, 0.01879, 0.5129), (0.4003, 0.02661, 0.4947), (0.4011, 0.03654, 0.4781), (0.4023, 0.04836, 0.4632), (0.4037, 0.06185, 0.4502), (0.4053, 0.07678, 0.439), (0.4071, 0.09295, 0.4299), (0.4091, 0.1101, 0.423), (0.4113, 0.1281, 0.4183), (0.4136, 0.1466, 0.4159), (0.4159, 0.1655, 0.416), (0.4184, 0.1845, 0.4186), (0.4209, 0.2034, 0.4239), (0.4234, 0.2215, 0.4318), (0.4257, 0.2379, 0.4417), (0.4278, 0.2526, 0.4536), (0.4298, 0.2655, 0.4671), (0.4315, 0.2765, 0.4822), (0.433, 0.2855, 0.4984), (0.4343, 0.2924, 0.5157), (0.4353, 0.297, 0.5338), (0.436, 0.2993, 0.5525), (0.4365, 0.2991, 0.5715), (0.4366, 0.2964, 0.5906), (0.8954, 0.2336, 0.5733), (0.8971, 0.2255, 0.5913), (0.8983, 0.2154, 0.6077), (0.8991, 0.2033, 0.6224), (0.8994, 0.1896, 0.6353), (0.8992, 0.1745, 0.6463), (0.8986, 0.1582, 0.6553), (0.8976, 0.1409, 0.6622), (0.8961, 0.1228, 0.6668), (0.8943, 0.1042, 0.6692), (0.892, 0.08535, 0.6691), (0.8894, 0.06636, 0.6664), (0.8864, 0.04751, 0.6612), (0.8831, 0.02958, 0.6534), (0.8798, 0.01328, 0.6436), (0.8763, -0.001281, 0.6318), (0.8728, -0.01401, 0.6184), (0.8693, -0.02479, 0.6035), (0.8659, -0.03354, 0.5874), (0.8626, -0.04015, 0.5703), (0.8594, -0.04451, 0.5524), (0.8565, -0.04653, 0.5339), (0.8537, -0.04611, 0.5151), (0.8513, -0.04314, 0.4961), (0.8491, -0.03752, 0.4773), (0.8474, -0.02942, 0.4593), (0.8462, -0.01924, 0.4429), (0.8454, -0.00719, 0.4281), (0.8452, 0.006504, 0.4152), (0.8453, 0.02162, 0.4042), (0.8459, 0.03794, 0.3952), (0.8469, 0.05523, 0.3884), (0.8484, 0.07328, 0.3837), (0.8502, 0.09187, 0.3814), (0.8525, 0.1108, 0.3815), (0.8551, 0.1298, 0.3841), (0.8581, 0.1486, 0.3894), (0.8614, 0.1665, 0.3971), (0.8647, 0.1828, 0.407), (0.8682, 0.1974, 0.4188), (0.8717, 0.2101, 0.4322), (0.8752, 0.2209, 0.4471), (0.8786, 0.2297, 0.4632), (0.8819, 0.2363, 0.4803), (0.8851, 0.2406, 0.4982), (0.888, 0.2426, 0.5166), (0.8908, 0.2422, 0.5355), (0.8932, 0.2393, 0.5544), (1.348, 0.1835, 0.4744), (1.353, 0.1751, 0.4918), (1.357, 0.1647, 0.5076), (1.36, 0.1524, 0.5218), (1.362, 0.1384, 0.5342), (1.364, 0.1231, 0.5448), (1.365, 0.1066, 0.5534), (1.365, 0.08919, 0.56), (1.365, 0.07103, 0.5644), (1.364, 0.05237, 0.5666), (1.362, 0.03343, 0.5664), (1.359, 0.01445, 0.5638), (1.356, -0.004365, 0.5586), (1.352, -0.02221, 0.551), (1.347, -0.03839, 0.5414), (1.342, -0.0528, 0.53), (1.337, -0.06534, 0.5169), (1.332, -0.07592, 0.5025), (1.326, -0.08443, 0.4869), (1.321, -0.09079, 0.4703), (1.315, -0.09488, 0.453), (1.309, -0.09661, 0.4351), (1.304, -0.09589, 0.4169), (1.298, -0.09262, 0.3986), (1.293, -0.08669, 0.3803), (1.289, -0.0783, 0.363), (1.285, -0.06783, 0.3472), (1.282, -0.05553, 0.333), (1.28, -0.0416, 0.3206), (1.278, -0.02628, 0.31), (1.277, -0.009786, 0.3014), (1.276, 0.007654, 0.2948), (1.277, 0.02582, 0.2904), (1.278, 0.04448, 0.2882), (1.28, 0.06341, 0.2884), (1.282, 0.0824, 0.291), (1.286, 0.1012, 0.2962), (1.29, 0.1191, 0.3038), (1.294, 0.1352, 0.3134), (1.299, 0.1496, 0.3248), (1.304, 0.1622, 0.3379), (1.31, 0.1728, 0.3523), (1.316, 0.1813, 0.3679), (1.321, 0.1876, 0.3845), (1.327, 0.1917, 0.4018), (1.333, 0.1935, 0.4197), (1.338, 0.1927, 0.4379), (1.343, 0.1895, 0.4562), (1.783, 0.1481, 0.3016), (1.791, 0.1395, 0.3177), (1.798, 0.1288, 0.3323), (1.804, 0.1163, 0.3453), (1.809, 0.1021, 0.3567), (1.813, 0.08664, 0.3664), (1.816, 0.06999, 0.3742), (1.818, 0.05242, 0.3801), (1.818, 0.03415, 0.384), (1.818, 0.01542, 0.3857), (1.817, -0.00356, 0.3853), (1.815, -0.02256, 0.3826), (1.811, -0.04135, 0.3776), (1.806, -0.05914, 0.3703), (1.8, -0.07523, 0.3611), (1.794, -0.08952, 0.3503), (1.787, -0.1019, 0.338), (1.779, -0.1123, 0.3245), (1.771, -0.1207, 0.3098), (1.763, -0.1268, 0.2943), (1.755, -0.1307, 0.2781), (1.746, -0.1322, 0.2615), (1.737, -0.1312, 0.2445), (1.729, -0.1277, 0.2275), (1.721, -0.1215, 0.2106), (1.713, -0.1129, 0.1946), (1.706, -0.1022, 0.18), (1.7, -0.08963, 0.1669), (1.695, -0.07551, 0.1555), (1.691, -0.06001, 0.1459), (1.688, -0.04336, 0.1381), (1.686, -0.02579, 0.1322), (1.685, -0.007522, 0.1283), (1.685, 0.01121, 0.1265), (1.687, 0.03019, 0.1269), (1.689, 0.04919, 0.1296), (1.693, 0.06798, 0.1347), (1.698, 0.08577, 0.142), (1.703, 0.1019, 0.1511), (1.71, 0.1162, 0.1619), (1.717, 0.1286, 0.1742), (1.724, 0.139, 0.1878), (1.732, 0.1473, 0.2024), (1.74, 0.1534, 0.218), (1.749, 0.1573, 0.2341), (1.758, 0.1588, 0.2508), (1.766, 0.1578, 0.2677), (1.775, 0.1543, 0.2848), (2.187, 0.1347, 0.04346), (2.198, 0.126, 0.0574), (2.208, 0.1152, 0.06999), (2.217, 0.1026, 0.08116), (2.225, 0.08835, 0.09084), (2.231, 0.07278, 0.09895), (2.236, 0.05606, 0.1054), (2.24, 0.03844, 0.1102), (2.242, 0.02013, 0.1131), (2.243, 0.00136, 0.1142), (2.243, -0.01764, 0.1134), (2.24, -0.03664, 0.1106), (2.236, -0.05543, 0.1056), (2.231, -0.0732, 0.09878), (2.224, -0.08925, 0.09031), (2.216, -0.1035, 0.08042), (2.208, -0.1158, 0.06928), (2.198, -0.1262, 0.05707), (2.188, -0.1344, 0.04396), (2.177, -0.1405, 0.03014), (2.165, -0.1443, 0.01578), (2.154, -0.1457, 0.001067), (2.142, -0.1446, -0.01383), (2.13, -0.141, -0.02873), (2.118, -0.1347, -0.04346), (2.107, -0.126, -0.0574), (2.097, -0.1152, -0.06999), (2.089, -0.1026, -0.08116), (2.081, -0.08835, -0.09084), (2.075, -0.07278, -0.09895), (2.069, -0.05606, -0.1054), (2.066, -0.03844, -0.1102), (2.063, -0.02013, -0.1131), (2.062, -0.00136, -0.1142), (2.063, 0.01764, -0.1134), (2.065, 0.03664, -0.1106), (2.069, 0.05543, -0.1056), (2.075, 0.0732, -0.09878), (2.081, 0.08925, -0.09031), (2.089, 0.1035, -0.08042), (2.098, 0.1158, -0.06928), (2.108, 0.1262, -0.05707), (2.118, 0.1344, -0.04396), (2.129, 0.1405, -0.03014), (2.14, 0.1443, -0.01578), (2.152, 0.1457, -0.001067), (2.164, 0.1446, 0.01383), (2.176, 0.141, 0.02873)], [], [(34, 32, 33), (35, 32, 34), (35, 31, 32), (36, 31, 35), (36, 30, 31), (37, 30, 36), (37, 29, 30), (37, 28, 29), (38, 28, 37), (38, 27, 28), (39, 27, 38), (39, 26, 27), (40, 81, 39), (81, 26, 39), (40, 82, 81), (80, 26, 81), (40, 83, 82), (79, 26, 80), (79, 25, 26), (40, 84, 83), (78, 25, 79), (41, 84, 40), (41, 85, 84), (77, 25, 78), (76, 25, 77), (41, 86, 85), (76, 24, 25), (75, 24, 76), (42, 86, 41), (42, 87, 86), (74, 24, 75), (42, 88, 87), (73, 24, 74), (43, 88, 42), (43, 89, 88), (73, 23, 24), (72, 23, 73), (43, 90, 89), (44, 90, 43), (72, 22, 23), (44, 91, 90), (71, 22, 72), (44, 92, 91), (70, 22, 71), (45, 92, 44), (70, 21, 22), (45, 93, 92), (69, 21, 70), (46, 93, 45), (46, 94, 93), (68, 21, 69), (68, 20, 21), (46, 95, 94), (67, 20, 68), (47, 95, 46), (67, 19, 20), (47, 48, 95), (66, 19, 67), (47, 49, 48), (65, 19, 66), (0, 49, 47), (65, 18, 19), (64, 18, 65), (0, 50, 49), (1, 50, 0), (63, 18, 64), (63, 17, 18), (1, 51, 50), (62, 17, 63), (1, 52, 51), (61, 17, 62), (61, 16, 17), (1, 53, 52), (2, 53, 1), (60, 16, 61), (2, 54, 53), (2, 55, 54), (59, 16, 60), (59, 15, 16), (2, 56, 55), (58, 15, 59), (3, 56, 2), (3, 57, 56), (57, 15, 58), (3, 15, 57), (3, 14, 15), (4, 14, 3), (4, 13, 14), (5, 13, 4), (5, 12, 13), (6, 12, 5), (7, 12, 6), (7, 11, 12), (8, 11, 7), (8, 10, 11), (9, 10, 8), (131, 133, 132), (130, 133, 131), (130, 134, 133), (129, 134, 130), (129, 135, 134), (128, 135, 129), (128, 136, 135), (127, 136, 128), (127, 137, 136), (126, 137, 127), (126, 138, 137), (125, 138, 126), (125, 180, 138), (180, 139, 138), (124, 179, 125), (179, 180, 125), (181, 139, 180), (124, 178, 179), (182, 139, 181), (124, 177, 178), (183, 139, 182), (124, 176, 177), (183, 140, 139), (184, 140, 183), (124, 175, 176), (123, 175, 124), (185, 140, 184), (123, 174, 175), (186, 140, 185), (186, 141, 140), (123, 173, 174), (122, 173, 123), (187, 141, 186), (122, 172, 173), (188, 141, 187), (188, 142, 141), (122, 171, 172), (121, 171, 122), (189, 142, 188), (121, 170, 171), (189, 143, 142), (190, 143, 189), (121, 169, 170), (120, 169, 121), (191, 143, 190), (120, 168, 169), (191, 96, 143), (144, 96, 191), (119, 168, 120), (119, 167, 168), (145, 96, 144), (145, 97, 96), (119, 166, 167), (118, 166, 119), (146, 97, 145), (118, 165, 166), (146, 98, 97), (147, 98, 146), (118, 164, 165), (117, 164, 118), (148, 98, 147), (117, 163, 164), (148, 99, 98), (149, 99, 148), (116, 163, 117), (116, 162, 163), (150, 99, 149), (116, 161, 162), (150, 100, 99), (151, 100, 150), (115, 161, 116), (115, 160, 161), (152, 100, 151), (115, 159, 160), (152, 101, 100), (153, 101, 152), (115, 158, 159), (114, 158, 115), (154, 101, 153), (114, 157, 158), (155, 101, 154), (114, 156, 157), (156, 101, 155), (114, 101, 156), (114, 102, 101), (113, 102, 114), (113, 103, 102), (112, 103, 113), (112, 104, 103), (111, 104, 112), (111, 105, 104), (110, 105, 111), (110, 106, 105), (109, 106, 110), (109, 107, 106), (108, 107, 109), (192, 240, 287, 239), (193, 241, 240, 192), (194, 242, 241, 193), (195, 243, 242, 194), (196, 244, 243, 195), (197, 245, 244, 196), (198, 246, 245, 197), (199, 247, 246, 198), (200, 248, 247, 199), (201, 249, 248, 200), (202, 250, 249, 201), (203, 251, 250, 202), (204, 252, 251, 203), (205, 253, 252, 204), (206, 254, 253, 205), (207, 255, 254, 206), (208, 256, 255, 207), (209, 257, 256, 208), (210, 258, 257, 209), (211, 259, 258, 210), (212, 260, 259, 211), (213, 261, 260, 212), (214, 262, 261, 213), (215, 263, 262, 214), (216, 264, 263, 215), (217, 265, 264, 216), (218, 266, 265, 217), (219, 267, 266, 218), (220, 268, 267, 219), (221, 269, 268, 220), (222, 270, 269, 221), (223, 271, 270, 222), (224, 272, 271, 223), (225, 273, 272, 224), (226, 274, 273, 225), (227, 275, 274, 226), (228, 276, 275, 227), (229, 277, 276, 228), (230, 278, 277, 229), (231, 279, 278, 230), (232, 280, 279, 231), (233, 281, 280, 232), (234, 282, 281, 233), (235, 283, 282, 234), (236, 284, 283, 235), (237, 285, 284, 236), (238, 286, 285, 237), (239, 287, 286, 238), (240, 288, 335, 287), (241, 289, 288, 240), (242, 290, 289, 241), (243, 291, 290, 242), (244, 292, 291, 243), (245, 293, 292, 244), (246, 294, 293, 245), (247, 295, 294, 246), (248, 296, 295, 247), (249, 297, 296, 248), (250, 298, 297, 249), (251, 299, 298, 250), (252, 300, 299, 251), (253, 301, 300, 252), (254, 302, 301, 253), (255, 303, 302, 254), (256, 304, 303, 255), (257, 305, 304, 256), (258, 306, 305, 257), (259, 307, 306, 258), (260, 308, 307, 259), (261, 309, 308, 260), (262, 310, 309, 261), (263, 311, 310, 262), (264, 312, 311, 263), (265, 313, 312, 264), (266, 314, 313, 265), (267, 315, 314, 266), (268, 316, 315, 267), (269, 317, 316, 268), (270, 318, 317, 269), (271, 319, 318, 270), (272, 320, 319, 271), (273, 321, 320, 272), (274, 322, 321, 273), (275, 323, 322, 274), (276, 324, 323, 275), (277, 325, 324, 276), (278, 326, 325, 277), (279, 327, 326, 278), (280, 328, 327, 279), (281, 329, 328, 280), (282, 330, 329, 281), (283, 331, 330, 282), (284, 332, 331, 283), (285, 333, 332, 284), (286, 334, 333, 285), (287, 335, 334, 286), (288, 336, 383, 335), (289, 337, 336, 288), (290, 338, 337, 289), (291, 339, 338, 290), (292, 340, 339, 291), (293, 341, 340, 292), (294, 342, 341, 293), (295, 343, 342, 294), (296, 344, 343, 295), (297, 345, 344, 296), (298, 346, 345, 297), (299, 347, 346, 298), (300, 348, 347, 299), (301, 349, 348, 300), (302, 350, 349, 301), (303, 351, 350, 302), (304, 352, 351, 303), (305, 353, 352, 304), (306, 354, 353, 305), (307, 355, 354, 306), (308, 356, 355, 307), (309, 357, 356, 308), (310, 358, 357, 309), (311, 359, 358, 310), (312, 360, 359, 311), (313, 361, 360, 312), (314, 362, 361, 313), (315, 363, 362, 314), (316, 364, 363, 315), (317, 365, 364, 316), (318, 366, 365, 317), (319, 367, 366, 318), (320, 368, 367, 319), (321, 369, 368, 320), (322, 370, 369, 321), (323, 371, 370, 322), (324, 372, 371, 323), (325, 373, 372, 324), (326, 374, 373, 325), (327, 375, 374, 326), (328, 376, 375, 327), (329, 377, 376, 328), (330, 378, 377, 329), (331, 379, 378, 330), (332, 380, 379, 331), (333, 381, 380, 332), (334, 382, 381, 333), (335, 383, 382, 334), (336, 384, 431, 383), (337, 385, 384, 336), (338, 386, 385, 337), (339, 387, 386, 338), (340, 388, 387, 339), (341, 389, 388, 340), (342, 390, 389, 341), (343, 391, 390, 342), (344, 392, 391, 343), (345, 393, 392, 344), (346, 394, 393, 345), (347, 395, 394, 346), (348, 396, 395, 347), (349, 397, 396, 348), (350, 398, 397, 349), (351, 399, 398, 350), (352, 400, 399, 351), (353, 401, 400, 352), (354, 402, 401, 353), (355, 403, 402, 354), (356, 404, 403, 355), (357, 405, 404, 356), (358, 406, 405, 357), (359, 407, 406, 358), (360, 408, 407, 359), (361, 409, 408, 360), (362, 410, 409, 361), (363, 411, 410, 362), (364, 412, 411, 363), (365, 413, 412, 364), (366, 414, 413, 365), (367, 415, 414, 366), (368, 416, 415, 367), (369, 417, 416, 368), (370, 418, 417, 369), (371, 419, 418, 370), (372, 420, 419, 371), (373, 421, 420, 372), (374, 422, 421, 373), (375, 423, 422, 374), (376, 424, 423, 375), (377, 425, 424, 376), (378, 426, 425, 377), (379, 427, 426, 378), (380, 428, 427, 379), (381, 429, 428, 380), (382, 430, 429, 381), (383, 431, 430, 382), (384, 432, 479, 431), (385, 433, 432, 384), (386, 434, 433, 385), (387, 435, 434, 386), (388, 436, 435, 387), (389, 437, 436, 388), (390, 438, 437, 389), (391, 439, 438, 390), (392, 440, 439, 391), (393, 441, 440, 392), (394, 442, 441, 393), (395, 443, 442, 394), (396, 444, 443, 395), (397, 445, 444, 396), (398, 446, 445, 397), (399, 447, 446, 398), (400, 448, 447, 399), (401, 449, 448, 400), (402, 450, 449, 401), (403, 451, 450, 402), (404, 452, 451, 403), (405, 453, 452, 404), (406, 454, 453, 405), (407, 455, 454, 406), (408, 456, 455, 407), (409, 457, 456, 408), (410, 458, 457, 409), (411, 459, 458, 410), (412, 460, 459, 411), (413, 461, 460, 412), (414, 462, 461, 413), (415, 463, 462, 414), (416, 464, 463, 415), (417, 465, 464, 416), (418, 466, 465, 417), (419, 467, 466, 418), (420, 468, 467, 419), (421, 469, 468, 420), (422, 470, 469, 421), (423, 471, 470, 422), (424, 472, 471, 423), (425, 473, 472, 424), (426, 474, 473, 425), (427, 475, 474, 426), (428, 476, 475, 427), (429, 477, 476, 428), (430, 478, 477, 429), (431, 479, 478, 430), (432, 480, 527, 479), (433, 481, 480, 432), (434, 482, 481, 433), (435, 483, 482, 434), (436, 484, 483, 435), (437, 485, 484, 436), (438, 486, 485, 437), (439, 487, 486, 438), (440, 488, 487, 439), (441, 489, 488, 440), (442, 490, 489, 441), (443, 491, 490, 442), (444, 492, 491, 443), (445, 493, 492, 444), (446, 494, 493, 445), (447, 495, 494, 446), (448, 496, 495, 447), (449, 497, 496, 448), (450, 498, 497, 449), (451, 499, 498, 450), (452, 500, 499, 451), (453, 501, 500, 452), (454, 502, 501, 453), (455, 503, 502, 454), (456, 504, 503, 455), (457, 505, 504, 456), (458, 506, 505, 457), (459, 507, 506, 458), (460, 508, 507, 459), (461, 509, 508, 460), (462, 510, 509, 461), (463, 511, 510, 462), (464, 512, 511, 463), (465, 513, 512, 464), (466, 514, 513, 465), (467, 515, 514, 466), (468, 516, 515, 467), (469, 517, 516, 468), (470, 518, 517, 469), (471, 519, 518, 470), (472, 520, 519, 471), (473, 521, 520, 472), (474, 522, 521, 473), (475, 523, 522, 474), (476, 524, 523, 475), (477, 525, 524, 476), (478, 526, 525, 477), (479, 527, 526, 478), (480, 528, 575, 527), (481, 529, 528, 480), (482, 530, 529, 481), (483, 531, 530, 482), (484, 532, 531, 483), (485, 533, 532, 484), (486, 534, 533, 485), (487, 535, 534, 486), (488, 536, 535, 487), (489, 537, 536, 488), (490, 538, 537, 489), (491, 539, 538, 490), (492, 540, 539, 491), (493, 541, 540, 492), (494, 542, 541, 493), (495, 543, 542, 494), (496, 544, 543, 495), (497, 545, 544, 496), (498, 546, 545, 497), (499, 547, 546, 498), (500, 548, 547, 499), (501, 549, 548, 500), (502, 550, 549, 501), (503, 551, 550, 502), (504, 552, 551, 503), (505, 553, 552, 504), (506, 554, 553, 505), (507, 555, 554, 506), (508, 556, 555, 507), (509, 557, 556, 508), (510, 558, 557, 509), (511, 559, 558, 510), (512, 560, 559, 511), (513, 561, 560, 512), (514, 562, 561, 513), (515, 563, 562, 514), (516, 564, 563, 515), (517, 565, 564, 516), (518, 566, 565, 517), (519, 567, 566, 518), (520, 568, 567, 519), (521, 569, 568, 520), (522, 570, 569, 521), (523, 571, 570, 522), (524, 572, 571, 523), (525, 573, 572, 524), (526, 574, 573, 525), (527, 575, 574, 526), (528, 576, 623, 575), (529, 577, 576, 528), (530, 578, 577, 529), (531, 579, 578, 530), (532, 580, 579, 531), (533, 581, 580, 532), (534, 582, 581, 533), (535, 583, 582, 534), (536, 584, 583, 535), (537, 585, 584, 536), (538, 586, 585, 537), (539, 587, 586, 538), (540, 588, 587, 539), (541, 589, 588, 540), (542, 590, 589, 541), (543, 591, 590, 542), (544, 592, 591, 543), (545, 593, 592, 544), (546, 594, 593, 545), (547, 595, 594, 546), (548, 596, 595, 547), (549, 597, 596, 548), (550, 598, 597, 549), (551, 599, 598, 550), (552, 600, 599, 551), (553, 601, 600, 552), (554, 602, 601, 553), (555, 603, 602, 554), (556, 604, 603, 555), (557, 605, 604, 556), (558, 606, 605, 557), (559, 607, 606, 558), (560, 608, 607, 559), (561, 609, 608, 560), (562, 610, 609, 561), (563, 611, 610, 562), (564, 612, 611, 563), (565, 613, 612, 564), (566, 614, 613, 565), (567, 615, 614, 566), (568, 616, 615, 567), (569, 617, 616, 568), (570, 618, 617, 569), (571, 619, 618, 570), (572, 620, 619, 571), (573, 621, 620, 572), (574, 622, 621, 573), (575, 623, 622, 574), (576, 624, 671, 623), (577, 625, 624, 576), (578, 626, 625, 577), (579, 627, 626, 578), (580, 628, 627, 579), (581, 629, 628, 580), (582, 630, 629, 581), (583, 631, 630, 582), (584, 632, 631, 583), (585, 633, 632, 584), (586, 634, 633, 585), (587, 635, 634, 586), (588, 636, 635, 587), (589, 637, 636, 588), (590, 638, 637, 589), (591, 639, 638, 590), (592, 640, 639, 591), (593, 641, 640, 592), (594, 642, 641, 593), (595, 643, 642, 594), (596, 644, 643, 595), (597, 645, 644, 596), (598, 646, 645, 597), (599, 647, 646, 598), (600, 648, 647, 599), (601, 649, 648, 600), (602, 650, 649, 601), (603, 651, 650, 602), (604, 652, 651, 603), (605, 653, 652, 604), (606, 654, 653, 605), (607, 655, 654, 606), (608, 656, 655, 607), (609, 657, 656, 608), (610, 658, 657, 609), (611, 659, 658, 610), (612, 660, 659, 611), (613, 661, 660, 612), (614, 662, 661, 613), (615, 663, 662, 614), (616, 664, 663, 615), (617, 665, 664, 616), (618, 666, 665, 617), (619, 667, 666, 618), (620, 668, 667, 619), (621, 669, 668, 620), (622, 670, 669, 621), (623, 671, 670, 622), (624, 672, 719, 671), (625, 673, 672, 624), (626, 674, 673, 625), (627, 675, 674, 626), (628, 676, 675, 627), (629, 677, 676, 628), (630, 678, 677, 629), (631, 679, 678, 630), (632, 680, 679, 631), (633, 681, 680, 632), (634, 682, 681, 633), (635, 683, 682, 634), (636, 684, 683, 635), (637, 685, 684, 636), (638, 686, 685, 637), (639, 687, 686, 638), (640, 688, 687, 639), (641, 689, 688, 640), (642, 690, 689, 641), (643, 691, 690, 642), (644, 692, 691, 643), (645, 693, 692, 644), (646, 694, 693, 645), (647, 695, 694, 646), (648, 696, 695, 647), (649, 697, 696, 648), (650, 698, 697, 649), (651, 699, 698, 650), (652, 700, 699, 651), (653, 701, 700, 652), (654, 702, 701, 653), (655, 703, 702, 654), (656, 704, 703, 655), (657, 705, 704, 656), (658, 706, 705, 657), (659, 707, 706, 658), (660, 708, 707, 659), (661, 709, 708, 660), (662, 710, 709, 661), (663, 711, 710, 662), (664, 712, 711, 663), (665, 713, 712, 664), (666, 714, 713, 665), (667, 715, 714, 666), (668, 716, 715, 667), (669, 717, 716, 668), (670, 718, 717, 669), (671, 719, 718, 670), (672, 720, 767, 719), (673, 721, 720, 672), (674, 722, 721, 673), (675, 723, 722, 674), (676, 724, 723, 675), (677, 725, 724, 676), (678, 726, 725, 677), (679, 727, 726, 678), (680, 728, 727, 679), (681, 729, 728, 680), (682, 730, 729, 681), (683, 731, 730, 682), (684, 732, 731, 683), (685, 733, 732, 684), (686, 734, 733, 685), (687, 735, 734, 686), (688, 736, 735, 687), (689, 737, 736, 688), (690, 738, 737, 689), (691, 739, 738, 690), (692, 740, 739, 691), (693, 741, 740, 692), (694, 742, 741, 693), (695, 743, 742, 694), (696, 744, 743, 695), (697, 745, 744, 696), (698, 746, 745, 697), (699, 747, 746, 698), (700, 748, 747, 699), (701, 749, 748, 700), (702, 750, 749, 701), (703, 751, 750, 702), (704, 752, 751, 703), (705, 753, 752, 704), (706, 754, 753, 705), (707, 755, 754, 706), (708, 756, 755, 707), (709, 757, 756, 708), (710, 758, 757, 709), (711, 759, 758, 710), (712, 760, 759, 711), (713, 761, 760, 712), (714, 762, 761, 713), (715, 763, 762, 714), (716, 764, 763, 715), (717, 765, 764, 716), (718, 766, 765, 717), (719, 767, 766, 718), (720, 768, 815, 767), (721, 769, 768, 720), (722, 770, 769, 721), (723, 771, 770, 722), (724, 772, 771, 723), (725, 773, 772, 724), (726, 774, 773, 725), (727, 775, 774, 726), (728, 776, 775, 727), (729, 777, 776, 728), (730, 778, 777, 729), (731, 779, 778, 730), (732, 780, 779, 731), (733, 781, 780, 732), (734, 782, 781, 733), (735, 783, 782, 734), (736, 784, 783, 735), (737, 785, 784, 736), (738, 786, 785, 737), (739, 787, 786, 738), (740, 788, 787, 739), (741, 789, 788, 740), (742, 790, 789, 741), (743, 791, 790, 742), (744, 792, 791, 743), (745, 793, 792, 744), (746, 794, 793, 745), (747, 795, 794, 746), (748, 796, 795, 747), (749, 797, 796, 748), (750, 798, 797, 749), (751, 799, 798, 750), (752, 800, 799, 751), (753, 801, 800, 752), (754, 802, 801, 753), (755, 803, 802, 754), (756, 804, 803, 755), (757, 805, 804, 756), (758, 806, 805, 757), (759, 807, 806, 758), (760, 808, 807, 759), (761, 809, 808, 760), (762, 810, 809, 761), (763, 811, 810, 762), (764, 812, 811, 763), (765, 813, 812, 764), (766, 814, 813, 765), (767, 815, 814, 766), (816, 863, 911, 864), (817, 816, 864, 865), (818, 817, 865, 866), (819, 818, 866, 867), (820, 819, 867, 868), (821, 820, 868, 869), (822, 821, 869, 870), (823, 822, 870, 871), (824, 823, 871, 872), (825, 824, 872, 873), (826, 825, 873, 874), (827, 826, 874, 875), (828, 827, 875, 876), (829, 828, 876, 877), (830, 829, 877, 878), (831, 830, 878, 879), (832, 831, 879, 880), (833, 832, 880, 881), (834, 833, 881, 882), (835, 834, 882, 883), (836, 835, 883, 884), (837, 836, 884, 885), (838, 837, 885, 886), (839, 838, 886, 887), (840, 839, 887, 888), (841, 840, 888, 889), (842, 841, 889, 890), (843, 842, 890, 891), (844, 843, 891, 892), (845, 844, 892, 893), (846, 845, 893, 894), (847, 846, 894, 895), (848, 847, 895, 896), (849, 848, 896, 897), (850, 849, 897, 898), (851, 850, 898, 899), (852, 851, 899, 900), (853, 852, 900, 901), (854, 853, 901, 902), (855, 854, 902, 903), (856, 855, 903, 904), (857, 856, 904, 905), (858, 857, 905, 906), (859, 858, 906, 907), (860, 859, 907, 908), (861, 860, 908, 909), (862, 861, 909, 910), (863, 862, 910, 911), (864, 911, 959, 912), (865, 864, 912, 913), (866, 865, 913, 914), (867, 866, 914, 915), (868, 867, 915, 916), (869, 868, 916, 917), (870, 869, 917, 918), (871, 870, 918, 919), (872, 871, 919, 920), (873, 872, 920, 921), (874, 873, 921, 922), (875, 874, 922, 923), (876, 875, 923, 924), (877, 876, 924, 925), (878, 877, 925, 926), (879, 878, 926, 927), (880, 879, 927, 928), (881, 880, 928, 929), (882, 881, 929, 930), (883, 882, 930, 931), (884, 883, 931, 932), (885, 884, 932, 933), (886, 885, 933, 934), (887, 886, 934, 935), (888, 887, 935, 936), (889, 888, 936, 937), (890, 889, 937, 938), (891, 890, 938, 939), (892, 891, 939, 940), (893, 892, 940, 941), (894, 893, 941, 942), (895, 894, 942, 943), (896, 895, 943, 944), (897, 896, 944, 945), (898, 897, 945, 946), (899, 898, 946, 947), (900, 899, 947, 948), (901, 900, 948, 949), (902, 901, 949, 950), (903, 902, 950, 951), (904, 903, 951, 952), (905, 904, 952, 953), (906, 905, 953, 954), (907, 906, 954, 955), (908, 907, 955, 956), (909, 908, 956, 957), (910, 909, 957, 958), (911, 910, 958, 959), (912, 959, 1007, 960), (913, 912, 960, 961), (914, 913, 961, 962), (915, 914, 962, 963), (916, 915, 963, 964), (917, 916, 964, 965), (918, 917, 965, 966), (919, 918, 966, 967), (920, 919, 967, 968), (921, 920, 968, 969), (922, 921, 969, 970), (923, 922, 970, 971), (924, 923, 971, 972), (925, 924, 972, 973), (926, 925, 973, 974), (927, 926, 974, 975), (928, 927, 975, 976), (929, 928, 976, 977), (930, 929, 977, 978), (931, 930, 978, 979), (932, 931, 979, 980), (933, 932, 980, 981), (934, 933, 981, 982), (935, 934, 982, 983), (936, 935, 983, 984), (937, 936, 984, 985), (938, 937, 985, 986), (939, 938, 986, 987), (940, 939, 987, 988), (941, 940, 988, 989), (942, 941, 989, 990), (943, 942, 990, 991), (944, 943, 991, 992), (945, 944, 992, 993), (946, 945, 993, 994), (947, 946, 994, 995), (948, 947, 995, 996), (949, 948, 996, 997), (950, 949, 997, 998), (951, 950, 998, 999), (952, 951, 999, 1000), (953, 952, 1000, 1001), (954, 953, 1001, 1002), (955, 954, 1002, 1003), (956, 955, 1003, 1004), (957, 956, 1004, 1005), (958, 957, 1005, 1006), (959, 958, 1006, 1007), (960, 1007, 1055, 1008), (961, 960, 1008, 1009), (962, 961, 1009, 1010), (963, 962, 1010, 1011), (964, 963, 1011, 1012), (965, 964, 1012, 1013), (966, 965, 1013, 1014), (967, 966, 1014, 1015), (968, 967, 1015, 1016), (969, 968, 1016, 1017), (970, 969, 1017, 1018), (971, 970, 1018, 1019), (972, 971, 1019, 1020), (973, 972, 1020, 1021), (974, 973, 1021, 1022), (975, 974, 1022, 1023), (976, 975, 1023, 1024), (977, 976, 1024, 1025), (978, 977, 1025, 1026), (979, 978, 1026, 1027), (980, 979, 1027, 1028), (981, 980, 1028, 1029), (982, 981, 1029, 1030), (983, 982, 1030, 1031), (984, 983, 1031, 1032), (985, 984, 1032, 1033), (986, 985, 1033, 1034), (987, 986, 1034, 1035), (988, 987, 1035, 1036), (989, 988, 1036, 1037), (990, 989, 1037, 1038), (991, 990, 1038, 1039), (992, 991, 1039, 1040), (993, 992, 1040, 1041), (994, 993, 1041, 1042), (995, 994, 1042, 1043), (996, 995, 1043, 1044), (997, 996, 1044, 1045), (998, 997, 1045, 1046), (999, 998, 1046, 1047), (1000, 999, 1047, 1048), (1001, 1000, 1048, 1049), (1002, 1001, 1049, 1050), (1003, 1002, 1050, 1051), (1004, 1003, 1051, 1052), (1005, 1004, 1052, 1053), (1006, 1005, 1053, 1054), (1007, 1006, 1054, 1055), (1008, 1055, 1103, 1056), (1009, 1008, 1056, 1057), (1010, 1009, 1057, 1058), (1011, 1010, 1058, 1059), (1012, 1011, 1059, 1060), (1013, 1012, 1060, 1061), (1014, 1013, 1061, 1062), (1015, 1014, 1062, 1063), (1016, 1015, 1063, 1064), (1017, 1016, 1064, 1065), (1018, 1017, 1065, 1066), (1019, 1018, 1066, 1067), (1020, 1019, 1067, 1068), (1021, 1020, 1068, 1069), (1022, 1021, 1069, 1070), (1023, 1022, 1070, 1071), (1024, 1023, 1071, 1072), (1025, 1024, 1072, 1073), (1026, 1025, 1073, 1074), (1027, 1026, 1074, 1075), (1028, 1027, 1075, 1076), (1029, 1028, 1076, 1077), (1030, 1029, 1077, 1078), (1031, 1030, 1078, 1079), (1032, 1031, 1079, 1080), (1033, 1032, 1080, 1081), (1034, 1033, 1081, 1082), (1035, 1034, 1082, 1083), (1036, 1035, 1083, 1084), (1037, 1036, 1084, 1085), (1038, 1037, 1085, 1086), (1039, 1038, 1086, 1087), (1040, 1039, 1087, 1088), (1041, 1040, 1088, 1089), (1042, 1041, 1089, 1090), (1043, 1042, 1090, 1091), (1044, 1043, 1091, 1092), (1045, 1044, 1092, 1093), (1046, 1045, 1093, 1094), (1047, 1046, 1094, 1095), (1048, 1047, 1095, 1096), (1049, 1048, 1096, 1097), (1050, 1049, 1097, 1098), (1051, 1050, 1098, 1099), (1052, 1051, 1099, 1100), (1053, 1052, 1100, 1101), (1054, 1053, 1101, 1102), (1055, 1054, 1102, 1103), (1056, 1103, 1151, 1104), (1057, 1056, 1104, 1105), (1058, 1057, 1105, 1106), (1059, 1058, 1106, 1107), (1060, 1059, 1107, 1108), (1061, 1060, 1108, 1109), (1062, 1061, 1109, 1110), (1063, 1062, 1110, 1111), (1064, 1063, 1111, 1112), (1065, 1064, 1112, 1113), (1066, 1065, 1113, 1114), (1067, 1066, 1114, 1115), (1068, 1067, 1115, 1116), (1069, 1068, 1116, 1117), (1070, 1069, 1117, 1118), (1071, 1070, 1118, 1119), (1072, 1071, 1119, 1120), (1073, 1072, 1120, 1121), (1074, 1073, 1121, 1122), (1075, 1074, 1122, 1123), (1076, 1075, 1123, 1124), (1077, 1076, 1124, 1125), (1078, 1077, 1125, 1126), (1079, 1078, 1126, 1127), (1080, 1079, 1127, 1128), (1081, 1080, 1128, 1129), (1082, 1081, 1129, 1130), (1083, 1082, 1130, 1131), (1084, 1083, 1131, 1132), (1085, 1084, 1132, 1133), (1086, 1085, 1133, 1134), (1087, 1086, 1134, 1135), (1088, 1087, 1135, 1136), (1089, 1088, 1136, 1137), (1090, 1089, 1137, 1138), (1091, 1090, 1138, 1139), (1092, 1091, 1139, 1140), (1093, 1092, 1140, 1141), (1094, 1093, 1141, 1142), (1095, 1094, 1142, 1143), (1096, 1095, 1143, 1144), (1097, 1096, 1144, 1145), (1098, 1097, 1145, 1146), (1099, 1098, 1146, 1147), (1100, 1099, 1147, 1148), (1101, 1100, 1148, 1149), (1102, 1101, 1149, 1150), (1103, 1102, 1150, 1151), (1104, 1151, 1199, 1152), (1105, 1104, 1152, 1153), (1106, 1105, 1153, 1154), (1107, 1106, 1154, 1155), (1108, 1107, 1155, 1156), (1109, 1108, 1156, 1157), (1110, 1109, 1157, 1158), (1111, 1110, 1158, 1159), (1112, 1111, 1159, 1160), (1113, 1112, 1160, 1161), (1114, 1113, 1161, 1162), (1115, 1114, 1162, 1163), (1116, 1115, 1163, 1164), (1117, 1116, 1164, 1165), (1118, 1117, 1165, 1166), (1119, 1118, 1166, 1167), (1120, 1119, 1167, 1168), (1121, 1120, 1168, 1169), (1122, 1121, 1169, 1170), (1123, 1122, 1170, 1171), (1124, 1123, 1171, 1172), (1125, 1124, 1172, 1173), (1126, 1125, 1173, 1174), (1127, 1126, 1174, 1175), (1128, 1127, 1175, 1176), (1129, 1128, 1176, 1177), (1130, 1129, 1177, 1178), (1131, 1130, 1178, 1179), (1132, 1131, 1179, 1180), (1133, 1132, 1180, 1181), (1134, 1133, 1181, 1182), (1135, 1134, 1182, 1183), (1136, 1135, 1183, 1184), (1137, 1136, 1184, 1185), (1138, 1137, 1185, 1186), (1139, 1138, 1186, 1187), (1140, 1139, 1187, 1188), (1141, 1140, 1188, 1189), (1142, 1141, 1189, 1190), (1143, 1142, 1190, 1191), (1144, 1143, 1191, 1192), (1145, 1144, 1192, 1193), (1146, 1145, 1193, 1194), (1147, 1146, 1194, 1195), (1148, 1147, 1195, 1196), (1149, 1148, 1196, 1197), (1150, 1149, 1197, 1198), (1151, 1150, 1198, 1199), (1152, 1199, 1247, 1200), (1153, 1152, 1200, 1201), (1154, 1153, 1201, 1202), (1155, 1154, 1202, 1203), (1156, 1155, 1203, 1204), (1157, 1156, 1204, 1205), (1158, 1157, 1205, 1206), (1159, 1158, 1206, 1207), (1160, 1159, 1207, 1208), (1161, 1160, 1208, 1209), (1162, 1161, 1209, 1210), (1163, 1162, 1210, 1211), (1164, 1163, 1211, 1212), (1165, 1164, 1212, 1213), (1166, 1165, 1213, 1214), (1167, 1166, 1214, 1215), (1168, 1167, 1215, 1216), (1169, 1168, 1216, 1217), (1170, 1169, 1217, 1218), (1171, 1170, 1218, 1219), (1172, 1171, 1219, 1220), (1173, 1172, 1220, 1221), (1174, 1173, 1221, 1222), (1175, 1174, 1222, 1223), (1176, 1175, 1223, 1224), (1177, 1176, 1224, 1225), (1178, 1177, 1225, 1226), (1179, 1178, 1226, 1227), (1180, 1179, 1227, 1228), (1181, 1180, 1228, 1229), (1182, 1181, 1229, 1230), (1183, 1182, 1230, 1231), (1184, 1183, 1231, 1232), (1185, 1184, 1232, 1233), (1186, 1185, 1233, 1234), (1187, 1186, 1234, 1235), (1188, 1187, 1235, 1236), (1189, 1188, 1236, 1237), (1190, 1189, 1237, 1238), (1191, 1190, 1238, 1239), (1192, 1191, 1239, 1240), (1193, 1192, 1240, 1241), (1194, 1193, 1241, 1242), (1195, 1194, 1242, 1243), (1196, 1195, 1243, 1244), (1197, 1196, 1244, 1245), (1198, 1197, 1245, 1246), (1199, 1198, 1246, 1247), (1200, 1247, 1295, 1248), (1201, 1200, 1248, 1249), (1202, 1201, 1249, 1250), (1203, 1202, 1250, 1251), (1204, 1203, 1251, 1252), (1205, 1204, 1252, 1253), (1206, 1205, 1253, 1254), (1207, 1206, 1254, 1255), (1208, 1207, 1255, 1256), (1209, 1208, 1256, 1257), (1210, 1209, 1257, 1258), (1211, 1210, 1258, 1259), (1212, 1211, 1259, 1260), (1213, 1212, 1260, 1261), (1214, 1213, 1261, 1262), (1215, 1214, 1262, 1263), (1216, 1215, 1263, 1264), (1217, 1216, 1264, 1265), (1218, 1217, 1265, 1266), (1219, 1218, 1266, 1267), (1220, 1219, 1267, 1268), (1221, 1220, 1268, 1269), (1222, 1221, 1269, 1270), (1223, 1222, 1270, 1271), (1224, 1223, 1271, 1272), (1225, 1224, 1272, 1273), (1226, 1225, 1273, 1274), (1227, 1226, 1274, 1275), (1228, 1227, 1275, 1276), (1229, 1228, 1276, 1277), (1230, 1229, 1277, 1278), (1231, 1230, 1278, 1279), (1232, 1231, 1279, 1280), (1233, 1232, 1280, 1281), (1234, 1233, 1281, 1282), (1235, 1234, 1282, 1283), (1236, 1235, 1283, 1284), (1237, 1236, 1284, 1285), (1238, 1237, 1285, 1286), (1239, 1238, 1286, 1287), (1240, 1239, 1287, 1288), (1241, 1240, 1288, 1289), (1242, 1241, 1289, 1290), (1243, 1242, 1290, 1291), (1244, 1243, 1291, 1292), (1245, 1244, 1292, 1293), (1246, 1245, 1293, 1294), (1247, 1246, 1294, 1295), (1248, 1295, 1343, 1296), (1249, 1248, 1296, 1297), (1250, 1249, 1297, 1298), (1251, 1250, 1298, 1299), (1252, 1251, 1299, 1300), (1253, 1252, 1300, 1301), (1254, 1253, 1301, 1302), (1255, 1254, 1302, 1303), (1256, 1255, 1303, 1304), (1257, 1256, 1304, 1305), (1258, 1257, 1305, 1306), (1259, 1258, 1306, 1307), (1260, 1259, 1307, 1308), (1261, 1260, 1308, 1309), (1262, 1261, 1309, 1310), (1263, 1262, 1310, 1311), (1264, 1263, 1311, 1312), (1265, 1264, 1312, 1313), (1266, 1265, 1313, 1314), (1267, 1266, 1314, 1315), (1268, 1267, 1315, 1316), (1269, 1268, 1316, 1317), (1270, 1269, 1317, 1318), (1271, 1270, 1318, 1319), (1272, 1271, 1319, 1320), (1273, 1272, 1320, 1321), (1274, 1273, 1321, 1322), (1275, 1274, 1322, 1323), (1276, 1275, 1323, 1324), (1277, 1276, 1324, 1325), (1278, 1277, 1325, 1326), (1279, 1278, 1326, 1327), (1280, 1279, 1327, 1328), (1281, 1280, 1328, 1329), (1282, 1281, 1329, 1330), (1283, 1282, 1330, 1331), (1284, 1283, 1331, 1332), (1285, 1284, 1332, 1333), (1286, 1285, 1333, 1334), (1287, 1286, 1334, 1335), (1288, 1287, 1335, 1336), (1289, 1288, 1336, 1337), (1290, 1289, 1337, 1338), (1291, 1290, 1338, 1339), (1292, 1291, 1339, 1340), (1293, 1292, 1340, 1341), (1294, 1293, 1341, 1342), (1295, 1294, 1342, 1343), (1296, 1343, 1391, 1344), (1297, 1296, 1344, 1345), (1298, 1297, 1345, 1346), (1299, 1298, 1346, 1347), (1300, 1299, 1347, 1348), (1301, 1300, 1348, 1349), (1302, 1301, 1349, 1350), (1303, 1302, 1350, 1351), (1304, 1303, 1351, 1352), (1305, 1304, 1352, 1353), (1306, 1305, 1353, 1354), (1307, 1306, 1354, 1355), (1308, 1307, 1355, 1356), (1309, 1308, 1356, 1357), (1310, 1309, 1357, 1358), (1311, 1310, 1358, 1359), (1312, 1311, 1359, 1360), (1313, 1312, 1360, 1361), (1314, 1313, 1361, 1362), (1315, 1314, 1362, 1363), (1316, 1315, 1363, 1364), (1317, 1316, 1364, 1365), (1318, 1317, 1365, 1366), (1319, 1318, 1366, 1367), (1320, 1319, 1367, 1368), (1321, 1320, 1368, 1369), (1322, 1321, 1369, 1370), (1323, 1322, 1370, 1371), (1324, 1323, 1371, 1372), (1325, 1324, 1372, 1373), (1326, 1325, 1373, 1374), (1327, 1326, 1374, 1375), (1328, 1327, 1375, 1376), (1329, 1328, 1376, 1377), (1330, 1329, 1377, 1378), (1331, 1330, 1378, 1379), (1332, 1331, 1379, 1380), (1333, 1332, 1380, 1381), (1334, 1333, 1381, 1382), (1335, 1334, 1382, 1383), (1336, 1335, 1383, 1384), (1337, 1336, 1384, 1385), (1338, 1337, 1385, 1386), (1339, 1338, 1386, 1387), (1340, 1339, 1387, 1388), (1341, 1340, 1388, 1389), (1342, 1341, 1389, 1390), (1343, 1342, 1390, 1391), (1344, 1391, 1439, 1392), (1345, 1344, 1392, 1393), (1346, 1345, 1393, 1394), (1347, 1346, 1394, 1395), (1348, 1347, 1395, 1396), (1349, 1348, 1396, 1397), (1350, 1349, 1397, 1398), (1351, 1350, 1398, 1399), (1352, 1351, 1399, 1400), (1353, 1352, 1400, 1401), (1354, 1353, 1401, 1402), (1355, 1354, 1402, 1403), (1356, 1355, 1403, 1404), (1357, 1356, 1404, 1405), (1358, 1357, 1405, 1406), (1359, 1358, 1406, 1407), (1360, 1359, 1407, 1408), (1361, 1360, 1408, 1409), (1362, 1361, 1409, 1410), (1363, 1362, 1410, 1411), (1364, 1363, 1411, 1412), (1365, 1364, 1412, 1413), (1366, 1365, 1413, 1414), (1367, 1366, 1414, 1415), (1368, 1367, 1415, 1416), (1369, 1368, 1416, 1417), (1370, 1369, 1417, 1418), (1371, 1370, 1418, 1419), (1372, 1371, 1419, 1420), (1373, 1372, 1420, 1421), (1374, 1373, 1421, 1422), (1375, 1374, 1422, 1423), (1376, 1375, 1423, 1424), (1377, 1376, 1424, 1425), (1378, 1377, 1425, 1426), (1379, 1378, 1426, 1427), (1380, 1379, 1427, 1428), (1381, 1380, 1428, 1429), (1382, 1381, 1429, 1430), (1383, 1382, 1430, 1431), (1384, 1383, 1431, 1432), (1385, 1384, 1432, 1433), (1386, 1385, 1433, 1434), (1387, 1386, 1434, 1435), (1388, 1387, 1435, 1436), (1389, 1388, 1436, 1437), (1390, 1389, 1437, 1438), (1391, 1390, 1438, 1439)])
me_mesh_002.polygons.foreach_set('use_smooth', [0, 0, 0, 0, 0, 0, 0, 0, 0, 0, 0, 0, 0, 0, 0, 0, 0, 0, 0, 0, 0, 0, 0, 0, 0, 0, 0, 0, 0, 0, 0, 0, 0, 0, 0, 0, 0, 0, 0, 0, 0, 0, 0, 0, 0, 0, 0, 0, 0, 0, 0, 0, 0, 0, 0, 0, 0, 0, 0, 0, 0, 0, 0, 0, 0, 0, 0, 0, 0, 0, 0, 0, 0, 0, 0, 0, 0, 0, 0, 0, 0, 0, 0, 0, 0, 0, 0, 0, 0, 0, 0, 0, 0, 0, 0, 0, 0, 0, 0, 0, 0, 0, 0, 0, 0, 0, 0, 0, 0, 0, 0, 0, 0, 0, 0, 0, 0, 0, 0, 0, 0, 0, 0, 0, 0, 0, 0, 0, 0, 0, 0, 0, 0, 0, 0, 0, 0, 0, 0, 0, 0, 0, 0, 0, 0, 0, 0, 0, 0, 0, 0, 0, 0, 0, 0, 0, 0, 0, 0, 0, 0, 0, 0, 0, 0, 0, 0, 0, 0, 0, 0, 0, 0, 0, 0, 0, 0, 0, 0, 0, 0, 0, 0, 0, 0, 0, 0, 0, 0, 0, 0, 0, 1, 1, 1, 1, 1, 1, 1, 1, 1, 1, 1, 1, 1, 1, 1, 1, 1, 1, 1, 1, 1, 1, 1, 1, 1, 1, 1, 1, 1, 1, 1, 1, 1, 1, 1, 1, 1, 1, 1, 1, 1, 1, 1, 1, 1, 1, 1, 1, 1, 1, 1, 1, 1, 1, 1, 1, 1, 1, 1, 1, 1, 1, 1, 1, 1, 1, 1, 1, 1, 1, 1, 1, 1, 1, 1, 1, 1, 1, 1, 1, 1, 1, 1, 1, 1, 1, 1, 1, 1, 1, 1, 1, 1, 1, 1, 1, 1, 1, 1, 1, 1, 1, 1, 1, 1, 1, 1, 1, 1, 1, 1, 1, 1, 1, 1, 1, 1, 1, 1, 1, 1, 1, 1, 1, 1, 1, 1, 1, 1, 1, 1, 1, 1, 1, 1, 1, 1, 1, 1, 1, 1, 1, 1, 1, 1, 1, 1, 1, 1, 1, 1, 1, 1, 1, 1, 1, 1, 1, 1, 1, 1, 1, 1, 1, 1, 1, 1, 1, 1, 1, 1, 1, 1, 1, 1, 1, 1, 1, 1, 1, 1, 1, 1, 1, 1, 1, 1, 1, 1, 1, 1, 1, 1, 1, 1, 1, 1, 1, 1, 1, 1, 1, 1, 1, 1, 1, 1, 1, 1, 1, 1, 1, 1, 1, 1, 1, 1, 1, 1, 1, 1, 1, 1, 1, 1, 1, 1, 1, 1, 1, 1, 1, 1, 1, 1, 1, 1, 1, 1, 1, 1, 1, 1, 1, 1, 1, 1, 1, 1, 1, 1, 1, 1, 1, 1, 1, 1, 1, 1, 1, 1, 1, 1, 1, 1, 1, 1, 1, 1, 1, 1, 1, 1, 1, 1, 1, 1, 1, 1, 1, 1, 1, 1, 1, 1, 1, 1, 1, 1, 1, 1, 1, 1, 1, 1, 1, 1, 1, 1, 1, 1, 1, 1, 1, 1, 1, 1, 1, 1, 1, 1, 1, 1, 1, 1, 1, 1, 1, 1, 1, 1, 1, 1, 1, 1, 1, 1, 1, 1, 1, 1, 1, 1, 1, 1, 1, 1, 1, 1, 1, 1, 1, 1, 1, 1, 1, 1, 1, 1, 1, 1, 1, 1, 1, 1, 1, 1, 1, 1, 1, 1, 1, 1, 1, 1, 1, 1, 1, 1, 1, 1, 1, 1, 1, 1, 1, 1, 1, 1, 1, 1, 1, 1, 1, 1, 1, 1, 1, 1, 1, 1, 1, 1, 1, 1, 1, 1, 1, 1, 1, 1, 1, 1, 1, 1, 1, 1, 1, 1, 1, 1, 1, 1, 1, 1, 1, 1, 1, 1, 1, 1, 1, 1, 1, 1, 1, 1, 1, 1, 1, 1, 1, 1, 1, 1, 1, 1, 1, 1, 1, 1, 1, 1, 1, 1, 1, 1, 1, 1, 1, 1, 1, 1, 1, 1, 1, 1, 1, 1, 1, 1, 1, 1, 1, 1, 1, 1, 1, 1, 1, 1, 1, 1, 1, 1, 1, 1, 1, 1, 1, 1, 1, 1, 1, 1, 1, 1, 1, 1, 1, 1, 1, 1, 1, 1, 1, 1, 1, 1, 1, 1, 1, 1, 1, 1, 1, 1, 1, 1, 1, 1, 1, 1, 1, 1, 1, 1, 1, 1, 1, 1, 1, 1, 1, 1, 1, 1, 1, 1, 1, 1, 1, 1, 1, 1, 1, 1, 1, 1, 1, 1, 1, 1, 1, 1, 1, 1, 1, 1, 1, 1, 1, 1, 1, 1, 1, 1, 1, 1, 1, 1, 1, 1, 1, 1, 1, 1, 1, 1, 1, 1, 1, 1, 1, 1, 1, 1, 1, 1, 1, 1, 1, 1, 1, 1, 1, 1, 1, 1, 1, 1, 1, 1, 1, 1, 1, 1, 1, 1, 1, 1, 1, 1, 1, 1, 1, 1, 1, 1, 1, 1, 1, 1, 1, 1, 1, 1, 1, 1, 1, 1, 1, 1, 1, 1, 1, 1, 1, 1, 1, 1, 1, 1, 1, 1, 1, 1, 1, 1, 1, 1, 1, 1, 1, 1, 1, 1, 1, 1, 1, 1, 1, 1, 1, 1, 1, 1, 1, 1, 1, 1, 1, 1, 1, 1, 1, 1, 1, 1, 1, 1, 1, 1, 1, 1, 1, 1, 1, 1, 1, 1, 1, 1, 1, 1, 1, 1, 1, 1, 1, 1, 1, 1, 1, 1, 1, 1, 1, 1, 1, 1, 1, 1, 1, 1, 1, 1, 1, 1, 1, 1, 1, 1, 1, 1, 1, 1, 1, 1, 1, 1, 1, 1, 1, 1, 1, 1, 1, 1, 1, 1, 1, 1, 1, 1, 1, 1, 1, 1, 1, 1, 1, 1, 1, 1, 1, 1, 1, 1, 1, 1, 1, 1, 1, 1, 1, 1, 1, 1, 1, 1, 1, 1, 1, 1, 1, 1, 1, 1, 1, 1, 1, 1, 1, 1, 1, 1, 1, 1, 1, 1, 1, 1, 1, 1, 1, 1, 1, 1, 1, 1, 1, 1, 1, 1, 1, 1, 1, 1, 1, 1, 1, 1, 1, 1, 1, 1, 1, 1, 1, 1, 1, 1, 1, 1, 1, 1, 1, 1, 1, 1, 1, 1, 1, 1, 1, 1, 1, 1, 1, 1, 1, 1, 1, 1, 1, 1, 1, 1, 1, 1, 1, 1, 1, 1, 1, 1, 1, 1, 1, 1, 1, 1, 1, 1, 1, 1, 1, 1, 1, 1, 1, 1, 1, 1, 1, 1, 1, 1, 1, 1, 1, 1, 1, 1, 1, 1, 1, 1, 1, 1, 1, 1, 1, 1, 1, 1, 1, 1, 1, 1, 1, 1, 1, 1, 1, 1, 1, 1, 1, 1, 1, 1, 1, 1, 1, 1, 1, 1, 1, 1, 1, 1, 1, 1, 1, 1, 1, 1, 1, 1, 1, 1, 1, 1, 1, 1, 1, 1, 1, 1, 1, 1, 1, 1, 1, 1, 1, 1, 1, 1, 1, 1, 1, 1, 1, 1, 1, 1, 1, 1, 1, 1, 1, 1, 1, 1, 1, 1, 1, 1, 1, 1, 1, 1, 1, 1, 1, 1, 1, 1, 1, 1, 1, 1, 1, 1, 1, 1, 1, 1, 1, 1, 1, 1, 1, 1, 1, 1, 1, 1, 1, 1, 1, 1, 1, 1, 1, 1, 1, 1, 1, 1, 1, 1, 1, 1, 1, 1, 1, 1, 1, 1, 1, 1, 1, 1, 1, 1, 1, 1, 1, 1, 1, 1, 1, 1, 1, 1, 1, 1, 1, 1, 1, 1, 1, 1, 1, 1, 1, 1, 1, 1, 1, 1, 1, 1, 1, 1, 1, 1, 1, 1, 1, 1, 1, 1, 1, 1, 1, 1, 1, 1, 1, 1, 1, 1, 1, 1, 1, 1, 1, 1, 1, 1, 1, 1, 1, 1, 1, 1, 1, 1, 1, 1, 1, 1, 1, 1, 1, 1, 1, 1, 1, 1, 1, 1, 1, 1, 1, 1, 1, 1, 1, 1, 1, 1, 1, 1, 1, 1, 1, 1, 1, 1, 1, 1, 1, 1, 1, 1, 1, 1, 1, 1, 1, 1, 1, 1, 1, 1, 1, 1, 1, 1, 1, 1, 1, 1, 1, 1, 1, 1, 1, 1, 1, 1, 1, 1, 1, 1, 1])
me_mesh_002.materials.append(mat_material_003)
me_mesh_002.use_remesh_preserve_volume = False
me_mesh_002.use_remesh_preserve_attributes = False
me_mesh_002.use_mirror_vertex_groups = False
me_mesh_002.update()

# ---- objects
ob_lamp = bpy.data.objects.new('Lamp', light_lamp)
ob_camera = bpy.data.objects.new('Camera', cam_camera)
ob_beziercurve_001 = bpy.data.objects.new('BezierCurve.001', me_mesh_002)

# ---- transforms, parenting, visibility, modifiers, constraints
ob_lamp.location = (4.076, 1.005, 5.904)
ob_lamp.rotation_euler = (0.6503, 0.05522, 1.866)
ob_lamp.lock_rotations_4d = False
ob_lamp.empty_display_type = 'ARROWS'
ob_lamp.color = (0.0, 0.0, 0.0, 0.0)
ob_lamp.lineart.crease_threshold = 0.0
ob_camera.location = (7.481, -6.508, 5.344)
ob_camera.rotation_euler = (1.109, 0.0, 0.8149)
ob_camera.lock_rotations_4d = False
ob_camera.empty_display_type = 'ARROWS'
ob_camera.color = (0.0, 0.0, 0.0, 0.0)
ob_camera.display_type = 'WIRE'
ob_camera.lineart.crease_threshold = 0.0
ob_beziercurve_001.location = (-0.3909, 0.1811, 0.4174)
ob_beziercurve_001.scale = (2.863, 2.863, 2.863)
ob_beziercurve_001.lineart.crease_threshold = 0.0

# ---- collection membership
col_collection_1.objects.link(ob_lamp)
col_collection_1.objects.link(ob_camera)
col_collection_1.objects.link(ob_beziercurve_001)

# ---- scene / render settings (as saved in the file)
scene.camera = ob_camera
scene.frame_start = 1; scene.frame_end = 250; scene.frame_set(1)
scene.render.engine = 'BLENDER_EEVEE_NEXT'
scene.render.resolution_percentage = 50
scene.render.dither_intensity = 0.0
scene.cycles.use_denoising = False
scene.cycles.samples = 128
scene.cycles.sampling_pattern = 'TABULATED_SOBOL'
scene.cycles.light_sampling_threshold = 0.0
scene.cycles.use_adaptive_sampling = False
scene.cycles.use_light_tree = False
scene.cycles.blur_glossy = 0.0
scene.cycles.sample_clamp_indirect = 0.0
scene.view_settings.view_transform = 'Standard'
bpy.context.view_layer.update()
